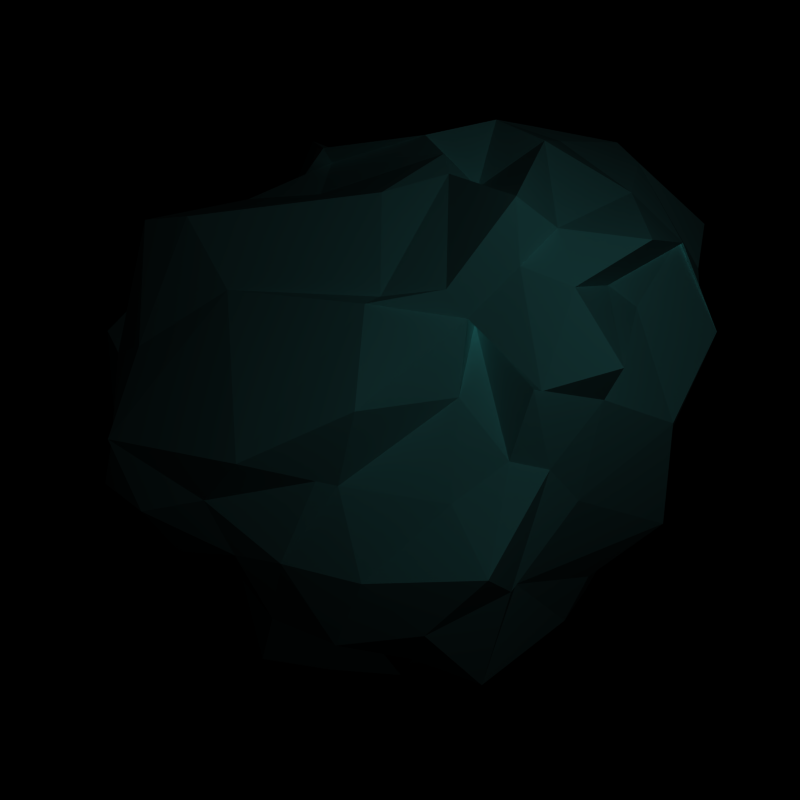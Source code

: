 # Source: ice.blend  (saved by Blender 2.49.2; exported with 4.5.12 LTS)
import bpy
from mathutils import Matrix  # noqa: F401  (used for matrix-valued properties, if any)

bpy.ops.wm.read_factory_settings(use_empty=True)
scene = bpy.context.scene
scene.name = 'Scene'

# ---- collections
col_collection_1 = bpy.data.collections.new('Collection 1'); scene.collection.children.link(col_collection_1)
col_collection_1.hide_render = True
col_collection_1.hide_viewport = True
col_collection_2 = bpy.data.collections.new('Collection 2'); scene.collection.children.link(col_collection_2)
col_collection_2.hide_render = True
col_collection_2.hide_viewport = True
col_collection_3 = bpy.data.collections.new('Collection 3'); scene.collection.children.link(col_collection_3)
col_collection_3.hide_render = True
col_collection_3.hide_viewport = True
col_collection_4 = bpy.data.collections.new('Collection 4'); scene.collection.children.link(col_collection_4)
col_collection_4.hide_render = True
col_collection_4.hide_viewport = True
col_collection_5 = bpy.data.collections.new('Collection 5'); scene.collection.children.link(col_collection_5)

# ---- materials (node trees are filled in below, after node groups)
mat_material_001 = bpy.data.materials.new('Material.001')
mat_material_001.alpha_threshold = 0.0
mat_material_001.diffuse_color = (0.8095, 1.0, 0.9945, 1.0)
mat_material_001.roughness = 0.5
mat_material_001.line_color = (0.0, 0.0, 0.0, 1.0)

# ---- node groups
ng_auto_smooth = bpy.data.node_groups.new('Auto Smooth', 'GeometryNodeTree')
_s = ng_auto_smooth.interface.new_socket(name='Geometry', in_out='OUTPUT', socket_type='NodeSocketGeometry')
_s = ng_auto_smooth.interface.new_socket(name='Geometry', in_out='INPUT', socket_type='NodeSocketGeometry')
_s = ng_auto_smooth.interface.new_socket(name='Angle', in_out='INPUT', socket_type='NodeSocketFloat')
_s.subtype = 'ANGLE'
_s.min_value = 0.0
_s.max_value = 3.142
ng_auto_smooth.is_modifier = True
_N = ng_auto_smooth.nodes; _L = ng_auto_smooth.links
n0 = _N.new('NodeGroupOutput'); n0.name = 'Group Output'; n0.location = (480, -100)
n1 = _N.new('NodeGroupInput'); n1.name = 'Group Input'; n1.location = (-420, -300)
n2 = _N.new('NodeGroupInput'); n2.name = 'Group Input.001'; n2.location = (-60, -100)
n3 = _N.new('GeometryNodeSetShadeSmooth'); n3.name = 'Set Shade Smooth'; n3.location = (120, -100)
n3.domain = 'EDGE'
n4 = _N.new('GeometryNodeSetShadeSmooth'); n4.name = 'Set Shade Smooth.001'; n4.location = (300, -100)
n5 = _N.new('GeometryNodeInputMeshEdgeAngle'); n5.name = 'Edge Angle'; n5.location = (-420, -220)
n6 = _N.new('GeometryNodeInputEdgeSmooth'); n6.name = 'Is Edge Smooth'; n6.location = (-60, -160)
n7 = _N.new('GeometryNodeInputShadeSmooth'); n7.name = 'Is Face Smooth'; n7.location = (-240, -340)
n8 = _N.new('FunctionNodeBooleanMath'); n8.name = 'Boolean Math'; n8.location = (-60, -220)
n9 = _N.new('FunctionNodeCompare'); n9.name = 'Compare'; n9.location = (-240, -180)
n9.operation = 'LESS_EQUAL'
_L.new(n5.outputs[0], n9.inputs[0])
_L.new(n4.outputs[0], n0.inputs[0])
_L.new(n1.outputs[1], n9.inputs[1])
_L.new(n9.outputs[0], n8.inputs[0])
_L.new(n7.outputs[0], n8.inputs[1])
_L.new(n2.outputs[0], n3.inputs[0])
_L.new(n6.outputs[0], n3.inputs[1])
_L.new(n3.outputs[0], n4.inputs[0])
_L.new(n8.outputs[0], n3.inputs[2])
n0.is_active_output = True

# ---- material node trees

# ---- world
world_world = bpy.data.worlds.new('World'); scene.world = world_world
world_world.color = (0.0, 0.0, 0.0)
world_world.use_sun_shadow = False
world_world.sun_shadow_jitter_overblur = 0.0
world_world.cycles.sampling_method = 'MANUAL'
world_world.cycles.sample_map_resolution = 256

# ---- cameras
cam_camera = bpy.data.cameras.new('Camera')
cam_camera.passepartout_alpha = 0.2
cam_camera.clip_end = 100.0
cam_camera.lens = 35.0
cam_camera.ortho_scale = 7.314
cam_camera.show_passepartout = False
cam_camera.show_safe_areas = True
cam_camera.dof.focus_distance = 0.0
cam_camera.dof.aperture_fstop = 128.0
cam_camera_002 = bpy.data.cameras.new('Camera.002')
cam_camera_002.passepartout_alpha = 0.2
cam_camera_002.clip_end = 100.0
cam_camera_002.lens = 35.0
cam_camera_002.ortho_scale = 7.314
cam_camera_002.show_passepartout = False
cam_camera_002.show_safe_areas = True
cam_camera_002.dof.focus_distance = 0.0
cam_camera_002.dof.aperture_fstop = 128.0
cam_camera_001 = bpy.data.cameras.new('Camera.001')
cam_camera_001.passepartout_alpha = 0.2
cam_camera_001.clip_end = 100.0
cam_camera_001.lens = 35.0
cam_camera_001.ortho_scale = 7.314
cam_camera_001.show_passepartout = False
cam_camera_001.show_safe_areas = True
cam_camera_001.dof.focus_distance = 0.0
cam_camera_001.dof.aperture_fstop = 128.0
cam_camera_003 = bpy.data.cameras.new('Camera.003')
cam_camera_003.passepartout_alpha = 0.2
cam_camera_003.clip_end = 100.0
cam_camera_003.lens = 35.0
cam_camera_003.ortho_scale = 7.314
cam_camera_003.show_passepartout = False
cam_camera_003.show_safe_areas = True
cam_camera_003.dof.focus_distance = 0.0
cam_camera_003.dof.aperture_fstop = 128.0
cam_camera_004 = bpy.data.cameras.new('Camera.004')
cam_camera_004.passepartout_alpha = 0.2
cam_camera_004.clip_end = 100.0
cam_camera_004.lens = 35.0
cam_camera_004.ortho_scale = 7.314
cam_camera_004.show_passepartout = False
cam_camera_004.show_safe_areas = True
cam_camera_004.dof.focus_distance = 0.0
cam_camera_004.dof.aperture_fstop = 128.0

# ---- lights
light_spot = bpy.data.lights.new('Spot', 'POINT')
light_spot.color = (0.46, 1.0, 1.0)
light_spot.transmission_factor = 0.0
light_spot.cutoff_distance = 30.0
light_spot.use_shadow = False
light_spot.energy = 158.7
light_spot.shadow_buffer_clip_start = 1.001
light_spot.shadow_soft_size = 1.0
light_spot.shadow_maximum_resolution = 0.006
light_spot.use_absolute_resolution = True
light_spot.cycles.use_multiple_importance_sampling = False
light_spot_002 = bpy.data.lights.new('Spot.002', 'POINT')
light_spot_002.color = (0.46, 1.0, 1.0)
light_spot_002.transmission_factor = 0.0
light_spot_002.cutoff_distance = 30.0
light_spot_002.use_shadow = False
light_spot_002.energy = 210.4
light_spot_002.shadow_buffer_clip_start = 1.001
light_spot_002.shadow_soft_size = 1.0
light_spot_002.shadow_maximum_resolution = 0.006
light_spot_002.use_absolute_resolution = True
light_spot_002.cycles.use_multiple_importance_sampling = False
light_spot_001 = bpy.data.lights.new('Spot.001', 'POINT')
light_spot_001.color = (0.46, 1.0, 1.0)
light_spot_001.transmission_factor = 0.0
light_spot_001.cutoff_distance = 30.0
light_spot_001.use_shadow = False
light_spot_001.energy = 189.4
light_spot_001.shadow_buffer_clip_start = 1.001
light_spot_001.shadow_soft_size = 1.0
light_spot_001.shadow_maximum_resolution = 0.006
light_spot_001.use_absolute_resolution = True
light_spot_001.cycles.use_multiple_importance_sampling = False
light_spot_003 = bpy.data.lights.new('Spot.003', 'POINT')
light_spot_003.color = (0.46, 1.0, 1.0)
light_spot_003.transmission_factor = 0.0
light_spot_003.cutoff_distance = 30.0
light_spot_003.use_shadow = False
light_spot_003.energy = 100.0
light_spot_003.shadow_buffer_clip_start = 1.001
light_spot_003.shadow_soft_size = 1.0
light_spot_003.shadow_maximum_resolution = 0.006
light_spot_003.use_absolute_resolution = True
light_spot_003.cycles.use_multiple_importance_sampling = False
light_spot_004 = bpy.data.lights.new('Spot.004', 'POINT')
light_spot_004.color = (0.46, 1.0, 1.0)
light_spot_004.transmission_factor = 0.0
light_spot_004.cutoff_distance = 30.0
light_spot_004.use_shadow = False
light_spot_004.energy = 100.0
light_spot_004.shadow_buffer_clip_start = 1.001
light_spot_004.shadow_soft_size = 1.0
light_spot_004.shadow_maximum_resolution = 0.006
light_spot_004.use_absolute_resolution = True
light_spot_004.cycles.use_multiple_importance_sampling = False

# ---- meshes
me_sphere_002 = bpy.data.meshes.new('Sphere.002')
me_sphere_002.from_pydata([(0.1061, 0.2731, -1.148), (0.7831, -0.3726, -0.5304), (-0.3097, -0.7173, -0.6092), (-0.1703, 1.124, -0.5956), (0.7929, 0.6854, -0.4465), (0.3337, -0.7104, 0.3691), (-0.7234, -0.5252, 0.4469), (0.3915, 1.237, 0.3556), (1.085, 0.217, 0.256), (-0.004972, 0.02143, 0.9975), (0.2938, -0.5679, -0.7107), (0.5581, 0.683, -1.0), (0.8963, 0.1175, -0.5896), (-0.4196, 0.2731, -0.999), (-0.06664, 0.6642, -0.9911), (-0.5821, 0.773, -0.6741), (0.4483, 1.079, -0.5237), (1.037, 0.5312, -0.1207), (0.9962, -0.1646, -0.0709), (0.5408, -0.7364, -0.1845), (0.2193, -0.7833, -0.002856), (-0.5532, -0.7199, -0.04841), (-0.5063, 1.019, -0.1139), (0.04743, 1.131, -0.06867), (0.6371, 1.028, -0.03948), (0.8784, -0.2085, 0.5279), (-0.1744, -0.6511, 0.4656), (-0.1752, 0.9802, 0.4181), (0.8464, 0.7962, 0.4921), (0.842, 0.09859, 0.6052), (0.07981, -0.2968, 0.8518), (-0.4995, -0.322, 0.9054), (-0.3369, 0.3129, 0.7885), (0.4157, 0.8397, 0.5824), (0.3323, 0.08031, -1.089), (0.08092, 0.03521, -0.9975), (-0.08524, -0.3901, -0.7148), (0.0781, -0.6437, -0.6247), (0.6079, -0.426, -0.5116), (0.6835, 0.656, -0.7953), (0.3148, 0.4918, -0.9453), (0.953, 0.6027, -0.6387), (0.9732, -0.07439, -0.712), (-0.1557, 0.3718, -0.8515), (-0.415, -0.4799, -0.6265), (-0.1772, 0.9139, -0.792), (0.02169, 0.5329, -1.11), (-0.3952, 0.9751, -0.6541), (0.07294, 1.121, -0.5612), (0.5991, 0.9159, -0.6265), (0.9221, 0.5667, -0.3046), (1.077, 0.4261, 0.07833), (1.063, 0.05062, 0.1027), (0.8229, -0.5998, -0.3768), (0.3761, -0.5447, 0.1954), (0.7093, -0.5509, -0.2909), (0.1008, -0.7753, 0.2107), (-0.09374, -0.8335, -0.3022), (-0.6688, -0.6607, 0.2145), (-0.3993, -0.7342, -0.3022), (-0.3863, 0.9251, -0.2769), (-0.05731, 1.184, -0.3532), (0.2166, 1.213, 0.1129), (0.768, 0.9159, -0.3532), (0.4713, 1.084, 0.1577), (0.4203, -0.2381, 0.4341), (0.9521, -0.0621, 0.4197), (-0.03466, -0.6813, 0.4846), (-0.5002, -0.6371, 0.3826), (-0.8132, -0.2602, 0.4986), (-0.4301, 0.7205, 0.4413), (0.06653, 1.174, 0.3791), (0.5882, 1.054, 0.3491), (1.019, 0.4827, 0.3086), (1.139, 0.3394, 0.4239), (0.5039, 0.1039, 0.7741), (0.1581, -0.3607, 0.629), (0.00834, -0.1948, 0.9966), (-0.6036, -0.435, 0.6793), (-0.2344, -0.07603, 1.014), (-0.4436, 0.5178, 0.7354), (-0.2235, 0.2347, 0.8047), (0.3356, 1.101, 0.4907), (0.316, 0.5206, 0.7304), (0.2442, -0.4041, -0.8503), (0.5533, 0.2731, -1.043), (0.7559, 0.3114, -0.7984), (-0.5321, 0.5359, -0.872), (-0.2557, 0.5359, -1.043), (-0.3984, 0.8688, -0.8599), (0.07523, 0.9751, -0.9242), (0.2443, 0.6984, -1.043), (0.3942, 0.8371, -0.8226), (0.9841, -0.06747, -0.328), (0.9988, 0.2953, -0.3486), (1.175, 0.3789, -0.1765), (0.1781, -0.8719, -0.4066), (0.463, -0.5864, -0.4591), (0.284, -0.7738, -0.03151), (-0.5894, -0.4786, -0.3903), (-0.9448, -0.5705, -0.1581), (-0.5769, 0.8902, -0.3724), (0.5245, 0.9719, -0.369), (0.139, 1.129, -0.4272), (0.3935, 1.172, -0.1189), (0.9062, -0.1552, 0.1715), (0.7929, -0.3972, -0.04126), (0.7452, -0.4127, 0.173), (-0.1539, -0.8825, 0.2684), (-0.382, -0.953, -0.1091), (-0.3025, -0.8204, 0.2653), (-0.4118, 0.945, 0.226), (-0.2495, 1.104, -0.08318), (-0.2349, 1.043, 0.2214), (0.7652, 0.9871, 0.129), (0.9094, 0.7549, -0.2134), (0.7597, 0.8053, 0.04537), (0.4425, -0.1133, 0.6134), (0.8699, -0.05314, 0.506), (0.5482, -0.09551, 0.7197), (-0.3067, -0.4869, 0.7784), (-0.09506, -0.5552, 0.7162), (-0.2204, -0.2227, 0.8868), (-0.6725, 0.1472, 0.7289), (-0.6968, -0.167, 0.7428), (-0.493, 0.08347, 0.798), (0.2583, 1.092, 0.5497), (-0.3037, 0.8473, 0.6121), (0.1289, 0.5779, 0.6681), (0.926, 0.4277, 0.4796), (0.6382, 0.8439, 0.5042), (0.6987, 0.3913, 0.7935), (-0.6968, -0.167, 0.7428), (-0.6725, 0.1472, 0.7289), (-0.4118, 0.945, 0.226), (-0.8956, 0.2953, 0.2042), (-0.9149, 0.219, -0.119), (-0.9103, -0.06747, 0.2248), (-0.7292, 0.7931, -0.1116), (-0.7592, 0.7868, -0.5094), (-0.5769, 0.8902, -0.3724), (-0.9448, -0.5705, -0.1581), (-0.5894, -0.4786, -0.3903), (-0.7767, -0.2063, -0.3954), (0.463, -0.5864, -0.4591), (-0.5321, 0.5359, -0.872), (-0.5277, 0.01116, -0.7113), (-0.2557, 0.01019, -1.043), (-0.2495, -0.2759, -0.8292), (0.7559, 0.3114, -0.7984), (0.5533, 0.2731, -1.043), (0.7831, 0.1222, -0.9413), (0.2442, -0.4041, -0.8503), (0.2443, -0.1523, -1.043), (0.4326, -0.2519, -1.006), (-0.4436, 0.5178, 0.7354), (-0.4301, 0.7205, 0.4413), (-0.7994, 0.3116, 0.4822), (-0.8132, -0.2602, 0.4986), (-0.63, 0.8266, 0.1603), (-0.3863, 0.9251, -0.2769), (-0.9295, 0.5886, 0.1139), (-0.7902, 0.4925, -0.2694), (-0.855, -0.3942, 0.2109), (-0.9671, -0.001635, -0.5414), (-0.6688, -0.6607, 0.2145), (-0.7976, 0.4635, -0.8034), (-0.415, -0.4799, -0.6265), (-0.7165, 0.01316, -0.6541), (-0.1557, 0.3718, -0.8515), (-0.632, 0.2731, -0.823), (0.9732, -0.07439, -0.712), (0.6079, -0.426, -0.5116), (-0.08524, -0.3901, -0.7148), (0.08092, 0.03521, -0.9975), (0.6835, -0.2117, -0.7953), (0.3323, 0.08031, -1.089), (-0.8378, 0.0331, 0.5078), (-0.5063, 1.019, -0.1139), (-0.8647, 0.5312, -0.1207), (-0.9018, -0.1823, -0.06884), (-0.5821, 0.773, -0.6741), (-0.5821, -0.2269, -0.6741), (-0.4196, 0.2731, -0.999), (0.8963, 0.1175, -0.5896), (0.2938, -0.5679, -0.7107), (-0.05632, -0.2269, -0.999), (0.5977, -0.12, -0.9444), (-0.7411, 0.4932, 0.3402), (-0.7234, -0.5252, 0.4469), (-0.7883, 0.2731, -0.5956), (0.7831, -0.3726, -0.5304)], [], [(36, 37, 2), (37, 36, 84), (84, 10, 37), (0, 34, 35), (86, 85, 11), (39, 4, 41), (41, 86, 39), (11, 39, 86), (86, 41, 12), (40, 11, 85), (85, 34, 40), (0, 40, 34), (36, 2, 44), (0, 35, 43), (87, 88, 13), (88, 87, 89), (15, 89, 87), (89, 14, 88), (45, 47, 3), (47, 45, 89), (14, 89, 45), (89, 15, 47), (46, 88, 14), (88, 46, 43), (0, 43, 46), (43, 13, 88), (90, 48, 16), (48, 90, 45), (14, 45, 90), (45, 3, 48), (90, 91, 14), (91, 90, 92), (16, 92, 90), (92, 11, 91), (39, 49, 4), (49, 39, 92), (11, 92, 39), (92, 16, 49), (40, 91, 11), (91, 40, 46), (0, 46, 40), (46, 14, 91), (93, 18, 53), (53, 42, 93), (12, 93, 42), (42, 53, 1), (93, 12, 94), (94, 95, 93), (18, 93, 95), (95, 94, 17), (51, 8, 52), (52, 95, 51), (17, 51, 95), (95, 52, 18), (50, 17, 94), (94, 41, 50), (4, 50, 41), (41, 94, 12), (96, 20, 57), (57, 37, 96), (10, 96, 37), (37, 57, 2), (96, 10, 97), (97, 98, 96), (20, 96, 98), (98, 97, 19), (54, 5, 56), (56, 98, 54), (19, 54, 98), (98, 56, 20), (55, 19, 97), (97, 38, 55), (1, 55, 38), (100, 99, 21), (21, 58, 100), (59, 21, 99), (99, 44, 59), (2, 59, 44), (60, 47, 101), (15, 101, 47), (47, 60, 3), (102, 24, 63), (63, 49, 102), (16, 102, 49), (49, 63, 4), (102, 16, 103), (103, 104, 102), (24, 102, 104), (104, 103, 23), (62, 7, 64), (64, 104, 62), (23, 62, 104), (104, 64, 24), (61, 23, 103), (103, 48, 61), (3, 61, 48), (48, 103, 16), (105, 66, 25), (66, 105, 52), (18, 52, 105), (52, 8, 66), (105, 106, 18), (106, 105, 107), (25, 107, 105), (107, 19, 106), (54, 65, 5), (65, 54, 107), (19, 107, 54), (107, 25, 65), (55, 106, 19), (106, 55, 53), (1, 53, 55), (53, 18, 106), (108, 67, 26), (67, 108, 56), (20, 56, 108), (56, 5, 67), (108, 109, 20), (109, 108, 110), (26, 110, 108), (110, 21, 109), (58, 68, 6), (68, 58, 110), (21, 110, 58), (110, 26, 68), (59, 109, 21), (109, 59, 57), (2, 57, 59), (57, 20, 109), (111, 70, 27), (111, 112, 22), (112, 111, 113), (27, 113, 111), (113, 23, 112), (62, 71, 7), (71, 62, 113), (23, 113, 62), (113, 27, 71), (61, 112, 23), (112, 61, 60), (3, 60, 61), (60, 22, 112), (114, 72, 28), (72, 114, 64), (24, 64, 114), (64, 7, 72), (114, 115, 24), (115, 114, 116), (28, 116, 114), (116, 17, 115), (51, 73, 8), (73, 51, 116), (17, 116, 51), (116, 28, 73), (50, 115, 17), (115, 50, 63), (4, 63, 50), (63, 24, 115), (117, 30, 76), (76, 65, 117), (25, 117, 65), (65, 76, 5), (117, 25, 118), (118, 119, 117), (30, 117, 119), (119, 118, 29), (75, 9, 77), (77, 119, 75), (29, 75, 119), (119, 77, 30), (74, 29, 118), (118, 66, 74), (8, 74, 66), (66, 118, 25), (120, 31, 78), (78, 68, 120), (26, 120, 68), (68, 78, 6), (120, 26, 121), (121, 122, 120), (31, 120, 122), (122, 121, 30), (77, 9, 79), (79, 122, 77), (30, 77, 122), (122, 79, 31), (76, 30, 121), (121, 67, 76), (5, 76, 67), (67, 121, 26), (123, 32, 80), (124, 125, 123), (32, 123, 125), (125, 124, 31), (79, 9, 81), (81, 125, 79), (31, 79, 125), (125, 81, 32), (78, 31, 124), (124, 69, 78), (6, 78, 69), (126, 33, 82), (82, 71, 126), (27, 126, 71), (71, 82, 7), (126, 27, 127), (127, 128, 126), (33, 126, 128), (128, 127, 32), (81, 9, 83), (83, 128, 81), (32, 81, 128), (128, 83, 33), (80, 32, 127), (127, 70, 80), (70, 127, 27), (129, 29, 74), (74, 73, 129), (28, 129, 73), (73, 74, 8), (129, 28, 130), (130, 131, 129), (29, 129, 131), (131, 130, 33), (83, 9, 75), (75, 131, 83), (33, 83, 131), (131, 75, 29), (82, 33, 130), (130, 72, 82), (7, 82, 72), (72, 130, 28), (80, 70, 156, 155), (69, 124, 132, 158), (124, 123, 133, 132), (123, 80, 155, 133), (70, 111, 134, 156), (60, 101, 140, 160), (44, 99, 142, 167), (100, 58, 165, 141), (99, 100, 141, 142), (38, 97, 144, 172), (43, 35, 174, 169), (36, 44, 167, 173), (34, 85, 150, 176), (85, 86, 149, 150), (35, 34, 176, 174), (84, 36, 173, 152), (111, 22, 178, 134), (101, 15, 181, 140), (97, 10, 185, 144), (15, 87, 145, 181), (87, 13, 183, 145), (86, 12, 184, 149), (10, 84, 152, 185), (6, 69, 158, 189), (22, 60, 160, 178), (58, 6, 189, 165), (13, 43, 169, 183), (42, 1, 191, 171), (12, 42, 171, 184), (1, 38, 172, 191), (154, 172, 185), (172, 154, 175), (187, 175, 154), (175, 191, 172), (154, 153, 187), (153, 154, 152), (185, 152, 154), (152, 186, 153), (186, 152, 173), (174, 153, 186), (153, 174, 176), (176, 187, 153), (151, 184, 171), (171, 175, 151), (187, 151, 175), (175, 171, 191), (151, 187, 150), (150, 149, 151), (184, 151, 149), (176, 150, 187), (148, 167, 182), (167, 148, 173), (186, 173, 148), (148, 147, 186), (147, 148, 146), (182, 146, 148), (146, 183, 147), (170, 168, 190), (168, 170, 146), (183, 146, 170), (146, 182, 168), (169, 147, 183), (147, 169, 174), (174, 186, 147), (145, 166, 181), (166, 145, 170), (183, 170, 145), (170, 190, 166), (172, 144, 185), (143, 180, 164), (164, 168, 143), (182, 143, 168), (168, 164, 190), (143, 182, 142), (142, 141, 143), (180, 143, 141), (165, 189, 163), (163, 141, 165), (141, 163, 180), (167, 142, 182), (140, 178, 160), (140, 181, 139), (139, 138, 140), (178, 140, 138), (138, 139, 179), (161, 188, 159), (159, 138, 161), (179, 161, 138), (138, 159, 178), (162, 179, 139), (139, 166, 162), (190, 162, 166), (166, 139, 181), (137, 158, 177), (158, 137, 163), (180, 163, 137), (163, 189, 158), (137, 136, 180), (136, 137, 135), (177, 135, 137), (135, 179, 136), (161, 157, 188), (157, 161, 135), (179, 135, 161), (135, 177, 157), (162, 136, 179), (136, 162, 164), (190, 164, 162), (164, 180, 136), (156, 134, 159), (178, 159, 134), (159, 188, 156), (155, 157, 133), (177, 133, 157), (157, 155, 188), (133, 177, 132), (158, 132, 177), (188, 155, 156)])
me_sphere_002.materials.append(mat_material_001)
me_sphere_002.use_remesh_preserve_volume = False
me_sphere_002.use_remesh_preserve_attributes = False
me_sphere_002.use_mirror_vertex_groups = False
me_sphere_002.update()
me_sphere_001 = bpy.data.meshes.new('Sphere.001')
me_sphere_001.from_pydata([(0.1061, 0.2731, -1.148), (0.7831, -0.3726, -0.5304), (-0.3097, -0.7173, -0.6092), (-0.1703, 1.124, -0.5956), (0.7929, 0.6856, -0.4461), (0.3337, -0.7104, 0.3691), (-0.7808, -0.5302, 0.4586), (0.3713, 1.24, 0.361), (1.121, 0.2971, 0.3115), (-0.04641, -0.03349, 0.8472), (0.2938, -0.5679, -0.7107), (0.5581, 0.683, -1.0), (0.8963, 0.1176, -0.5895), (-0.4196, 0.2731, -0.999), (-0.06664, 0.6642, -0.9911), (-0.5821, 0.773, -0.6741), (0.3987, 1.077, -0.5179), (1.045, 0.5609, -0.06193), (0.9978, -0.161, -0.06842), (0.5408, -0.7364, -0.1845), (0.2193, -0.7833, -0.002856), (-0.5532, -0.7199, -0.04841), (-0.5063, 1.019, -0.1139), (-0.04038, 1.127, -0.05841), (0.531, 1.063, 0.003876), (0.7886, -0.2493, 0.3845), (-0.177, -0.6521, 0.4635), (-0.1752, 0.9802, 0.4181), (0.8813, 0.8737, 0.5467), (0.8346, 0.1071, 0.545), (0.06914, -0.3498, 0.6809), (-0.6034, -0.3713, 0.7925), (-0.3352, 0.3107, 0.7802), (0.421, 0.8515, 0.5907), (0.3323, 0.08031, -1.089), (0.08092, 0.03521, -0.9975), (-0.08524, -0.3901, -0.7148), (0.0781, -0.6437, -0.6247), (0.6079, -0.426, -0.5116), (0.6835, 0.656, -0.7953), (0.3148, 0.4918, -0.9453), (0.953, 0.6029, -0.6383), (0.9732, -0.07439, -0.712), (-0.1557, 0.3718, -0.8515), (-0.415, -0.4799, -0.6265), (-0.1772, 0.9139, -0.792), (0.02169, 0.5329, -1.11), (-0.3952, 0.9751, -0.6541), (0.06995, 1.121, -0.5608), (0.5991, 0.9159, -0.6265), (0.925, 0.5799, -0.275), (1.099, 0.4851, 0.1455), (1.089, 0.1088, 0.1456), (0.8229, -0.5998, -0.3768), (0.3761, -0.5447, 0.1954), (0.7093, -0.5509, -0.2909), (0.1008, -0.7753, 0.2107), (-0.09374, -0.8335, -0.3022), (-0.6762, -0.6613, 0.216), (-0.3993, -0.7342, -0.3022), (-0.3863, 0.9251, -0.2769), (-0.06946, 1.184, -0.3518), (0.09259, 1.208, 0.1274), (0.7591, 0.9212, -0.3478), (0.3589, 1.096, 0.184), (0.4099, -0.253, 0.3871), (0.9528, -0.077, 0.3402), (-0.01214, -0.6822, 0.4704), (-0.5356, -0.6399, 0.3909), (-0.8549, -0.265, 0.5033), (-0.4301, 0.7205, 0.4413), (0.06653, 1.174, 0.3791), (0.5979, 1.094, 0.3789), (1.045, 0.5391, 0.3487), (1.174, 0.4169, 0.4784), (0.3963, -0.0376, 0.5036), (0.1909, -0.3838, 0.5123), (-0.09114, -0.2967, 0.7068), (-0.7103, -0.4647, 0.6329), (-0.3074, -0.1412, 0.8517), (-0.4436, 0.5178, 0.7354), (-0.2157, 0.2249, 0.7675), (0.3358, 1.102, 0.4911), (0.3889, 0.4924, 0.6831), (0.2442, -0.4041, -0.8503), (0.5533, 0.2731, -1.043), (0.7559, 0.3114, -0.7984), (-0.5321, 0.5359, -0.872), (-0.2557, 0.5359, -1.043), (-0.3984, 0.8688, -0.8599), (0.07523, 0.9751, -0.9242), (0.2443, 0.6984, -1.043), (0.3942, 0.8371, -0.8226), (0.9844, -0.06618, -0.3251), (1.003, 0.3148, -0.3046), (1.186, 0.4215, -0.09273), (0.1781, -0.8719, -0.4066), (0.463, -0.5864, -0.4591), (0.284, -0.7738, -0.03151), (-0.5894, -0.4786, -0.3903), (-0.8099, -0.5467, -0.1112), (-0.5769, 0.8902, -0.3724), (0.4329, 0.9677, -0.3583), (0.08043, 1.126, -0.4204), (0.1436, 1.16, -0.08974), (0.9164, -0.1388, 0.1641), (0.7929, -0.3972, -0.04126), (0.7458, -0.4124, 0.1698), (-0.1539, -0.8825, 0.2684), (-0.382, -0.953, -0.1091), (-0.3025, -0.8204, 0.2653), (-0.4118, 0.945, 0.226), (-0.2495, 1.104, -0.08318), (-0.2349, 1.043, 0.2214), (0.7798, 1.064, 0.1859), (0.9152, 0.7699, -0.1967), (0.7814, 0.8616, 0.08559), (0.4094, -0.1626, 0.4732), (0.8684, -0.05171, 0.4077), (0.4524, -0.1699, 0.4077), (-0.3124, -0.5342, 0.624), (0.01748, -0.5825, 0.5703), (-0.1681, -0.3117, 0.5654), (-0.6725, 0.1462, 0.7256), (-0.7586, -0.1907, 0.6944), (-0.5013, 0.07447, 0.772), (0.2583, 1.092, 0.5497), (-0.3037, 0.8473, 0.6121), (0.1289, 0.5779, 0.6681), (0.9609, 0.5052, 0.534), (0.6626, 0.898, 0.5423), (0.7442, 0.496, 0.7948), (-0.7586, -0.1907, 0.6944), (-0.6725, 0.1462, 0.7256), (-0.4118, 0.945, 0.226), (-0.8956, 0.2953, 0.2042), (-0.9149, 0.219, -0.119), (-0.9103, -0.06747, 0.2248), (-0.7292, 0.7931, -0.1116), (-0.7592, 0.7868, -0.5094), (-0.5769, 0.8902, -0.3724), (-0.8489, -0.5403, -0.07753), (-0.5894, -0.4786, -0.3903), (-0.7767, -0.2063, -0.3954), (0.463, -0.5864, -0.4591), (-0.5321, 0.5359, -0.872), (-0.5277, 0.01116, -0.7113), (-0.2557, 0.01019, -1.043), (-0.2495, -0.2759, -0.8292), (0.7559, 0.3114, -0.7984), (0.5533, 0.2731, -1.043), (0.7831, 0.1222, -0.9413), (0.2442, -0.4041, -0.8503), (0.2443, -0.1523, -1.043), (0.4326, -0.2519, -1.006), (-0.4436, 0.5178, 0.7354), (-0.4301, 0.7205, 0.4413), (-0.7994, 0.3116, 0.4822), (-0.8549, -0.265, 0.5033), (-0.63, 0.8266, 0.1603), (-0.3863, 0.9251, -0.2769), (-0.9295, 0.5886, 0.1139), (-0.7902, 0.4925, -0.2694), (-0.8617, -0.3948, 0.2123), (-0.9671, -0.001635, -0.5414), (-0.6762, -0.6613, 0.216), (-0.7976, 0.4635, -0.8034), (-0.415, -0.4799, -0.6265), (-0.7165, 0.01316, -0.6541), (-0.1557, 0.3718, -0.8515), (-0.632, 0.2731, -0.823), (0.9732, -0.07439, -0.712), (0.6079, -0.426, -0.5116), (-0.08524, -0.3901, -0.7148), (0.08092, 0.03521, -0.9975), (0.6835, -0.2117, -0.7953), (0.3323, 0.08031, -1.089), (-0.8389, 0.03301, 0.508), (-0.5063, 1.019, -0.1139), (-0.8647, 0.5312, -0.1207), (-0.9018, -0.1823, -0.06884), (-0.5821, 0.773, -0.6741), (-0.5821, -0.2269, -0.6741), (-0.4196, 0.2731, -0.999), (0.8963, 0.1176, -0.5895), (0.2938, -0.5679, -0.7107), (-0.05632, -0.2269, -0.999), (0.5977, -0.12, -0.9444), (-0.7411, 0.4932, 0.3402), (-0.7808, -0.5302, 0.4586), (-0.7883, 0.2731, -0.5956), (0.7831, -0.3726, -0.5304)], [], [(36, 37, 2), (37, 36, 84), (84, 10, 37), (0, 34, 35), (86, 85, 11), (39, 4, 41), (41, 86, 39), (11, 39, 86), (86, 41, 12), (40, 11, 85), (85, 34, 40), (0, 40, 34), (36, 2, 44), (0, 35, 43), (87, 88, 13), (88, 87, 89), (15, 89, 87), (89, 14, 88), (45, 47, 3), (47, 45, 89), (14, 89, 45), (89, 15, 47), (46, 88, 14), (88, 46, 43), (0, 43, 46), (43, 13, 88), (90, 48, 16), (48, 90, 45), (14, 45, 90), (45, 3, 48), (90, 91, 14), (91, 90, 92), (16, 92, 90), (92, 11, 91), (39, 49, 4), (49, 39, 92), (11, 92, 39), (92, 16, 49), (40, 91, 11), (91, 40, 46), (0, 46, 40), (46, 14, 91), (93, 18, 53), (53, 42, 93), (12, 93, 42), (42, 53, 1), (93, 12, 94), (94, 95, 93), (18, 93, 95), (95, 94, 17), (51, 8, 52), (52, 95, 51), (17, 51, 95), (95, 52, 18), (50, 17, 94), (94, 41, 50), (4, 50, 41), (41, 94, 12), (96, 20, 57), (57, 37, 96), (10, 96, 37), (37, 57, 2), (96, 10, 97), (97, 98, 96), (20, 96, 98), (98, 97, 19), (54, 5, 56), (56, 98, 54), (19, 54, 98), (98, 56, 20), (55, 19, 97), (97, 38, 55), (1, 55, 38), (100, 99, 21), (21, 58, 100), (59, 21, 99), (99, 44, 59), (2, 59, 44), (60, 47, 101), (15, 101, 47), (47, 60, 3), (102, 24, 63), (63, 49, 102), (16, 102, 49), (49, 63, 4), (102, 16, 103), (103, 104, 102), (24, 102, 104), (104, 103, 23), (62, 7, 64), (64, 104, 62), (23, 62, 104), (104, 64, 24), (61, 23, 103), (103, 48, 61), (3, 61, 48), (48, 103, 16), (105, 66, 25), (66, 105, 52), (18, 52, 105), (52, 8, 66), (105, 106, 18), (106, 105, 107), (25, 107, 105), (107, 19, 106), (54, 65, 5), (65, 54, 107), (19, 107, 54), (107, 25, 65), (55, 106, 19), (106, 55, 53), (1, 53, 55), (53, 18, 106), (108, 67, 26), (67, 108, 56), (20, 56, 108), (56, 5, 67), (108, 109, 20), (109, 108, 110), (26, 110, 108), (110, 21, 109), (58, 68, 6), (68, 58, 110), (21, 110, 58), (110, 26, 68), (59, 109, 21), (109, 59, 57), (2, 57, 59), (57, 20, 109), (111, 70, 27), (111, 112, 22), (112, 111, 113), (27, 113, 111), (113, 23, 112), (62, 71, 7), (71, 62, 113), (23, 113, 62), (113, 27, 71), (61, 112, 23), (112, 61, 60), (3, 60, 61), (60, 22, 112), (114, 72, 28), (72, 114, 64), (24, 64, 114), (64, 7, 72), (114, 115, 24), (115, 114, 116), (28, 116, 114), (116, 17, 115), (51, 73, 8), (73, 51, 116), (17, 116, 51), (116, 28, 73), (50, 115, 17), (115, 50, 63), (4, 63, 50), (63, 24, 115), (117, 30, 76), (76, 65, 117), (25, 117, 65), (65, 76, 5), (117, 25, 118), (118, 119, 117), (30, 117, 119), (119, 118, 29), (75, 9, 77), (77, 119, 75), (29, 75, 119), (119, 77, 30), (74, 29, 118), (118, 66, 74), (8, 74, 66), (66, 118, 25), (120, 31, 78), (78, 68, 120), (26, 120, 68), (68, 78, 6), (120, 26, 121), (121, 122, 120), (31, 120, 122), (122, 121, 30), (77, 9, 79), (79, 122, 77), (30, 77, 122), (122, 79, 31), (76, 30, 121), (121, 67, 76), (5, 76, 67), (67, 121, 26), (123, 32, 80), (124, 125, 123), (32, 123, 125), (125, 124, 31), (79, 9, 81), (81, 125, 79), (31, 79, 125), (125, 81, 32), (78, 31, 124), (124, 69, 78), (6, 78, 69), (126, 33, 82), (82, 71, 126), (27, 126, 71), (71, 82, 7), (126, 27, 127), (127, 128, 126), (33, 126, 128), (128, 127, 32), (81, 9, 83), (83, 128, 81), (32, 81, 128), (128, 83, 33), (80, 32, 127), (127, 70, 80), (70, 127, 27), (129, 29, 74), (74, 73, 129), (28, 129, 73), (73, 74, 8), (129, 28, 130), (130, 131, 129), (29, 129, 131), (131, 130, 33), (83, 9, 75), (75, 131, 83), (33, 83, 131), (131, 75, 29), (82, 33, 130), (130, 72, 82), (7, 82, 72), (72, 130, 28), (80, 70, 156, 155), (69, 124, 132, 158), (124, 123, 133, 132), (123, 80, 155, 133), (70, 111, 134, 156), (60, 101, 140, 160), (44, 99, 142, 167), (100, 58, 165, 141), (99, 100, 141, 142), (38, 97, 144, 172), (43, 35, 174, 169), (36, 44, 167, 173), (34, 85, 150, 176), (85, 86, 149, 150), (35, 34, 176, 174), (84, 36, 173, 152), (111, 22, 178, 134), (101, 15, 181, 140), (97, 10, 185, 144), (15, 87, 145, 181), (87, 13, 183, 145), (86, 12, 184, 149), (10, 84, 152, 185), (6, 69, 158, 189), (22, 60, 160, 178), (58, 6, 189, 165), (13, 43, 169, 183), (42, 1, 191, 171), (12, 42, 171, 184), (1, 38, 172, 191), (154, 172, 185), (172, 154, 175), (187, 175, 154), (175, 191, 172), (154, 153, 187), (153, 154, 152), (185, 152, 154), (152, 186, 153), (186, 152, 173), (174, 153, 186), (153, 174, 176), (176, 187, 153), (151, 184, 171), (171, 175, 151), (187, 151, 175), (175, 171, 191), (151, 187, 150), (150, 149, 151), (184, 151, 149), (176, 150, 187), (148, 167, 182), (167, 148, 173), (186, 173, 148), (148, 147, 186), (147, 148, 146), (182, 146, 148), (146, 183, 147), (170, 168, 190), (168, 170, 146), (183, 146, 170), (146, 182, 168), (169, 147, 183), (147, 169, 174), (174, 186, 147), (145, 166, 181), (166, 145, 170), (183, 170, 145), (170, 190, 166), (172, 144, 185), (143, 180, 164), (164, 168, 143), (182, 143, 168), (168, 164, 190), (143, 182, 142), (142, 141, 143), (180, 143, 141), (165, 189, 163), (163, 141, 165), (141, 163, 180), (167, 142, 182), (140, 178, 160), (140, 181, 139), (139, 138, 140), (178, 140, 138), (138, 139, 179), (161, 188, 159), (159, 138, 161), (179, 161, 138), (138, 159, 178), (162, 179, 139), (139, 166, 162), (190, 162, 166), (166, 139, 181), (137, 158, 177), (158, 137, 163), (180, 163, 137), (163, 189, 158), (137, 136, 180), (136, 137, 135), (177, 135, 137), (135, 179, 136), (161, 157, 188), (157, 161, 135), (179, 135, 161), (135, 177, 157), (162, 136, 179), (136, 162, 164), (190, 164, 162), (164, 180, 136), (156, 134, 159), (178, 159, 134), (159, 188, 156), (155, 157, 133), (177, 133, 157), (157, 155, 188), (133, 177, 132), (158, 132, 177), (188, 155, 156)])
me_sphere_001.materials.append(mat_material_001)
me_sphere_001.use_remesh_preserve_volume = False
me_sphere_001.use_remesh_preserve_attributes = False
me_sphere_001.use_mirror_vertex_groups = False
me_sphere_001.update()
me_sphere = bpy.data.meshes.new('Sphere')
me_sphere.from_pydata([(0.1061, 0.2731, -1.148), (0.7812, -0.3979, -0.5585), (-0.3097, -0.7173, -0.6092), (-0.1703, 1.124, -0.5956), (0.7929, 0.6854, -0.4465), (0.3337, -0.7104, 0.3691), (-0.7234, -0.5252, 0.4469), (0.3831, 1.128, 0.2336), (1.085, 0.217, 0.256), (-0.004972, 0.02143, 0.9975), (0.2938, -0.5679, -0.7107), (0.5581, 0.683, -1.0), (0.8927, 0.07059, -0.6419), (-0.4196, 0.2731, -0.999), (-0.06664, 0.6642, -0.9911), (-0.5821, 0.773, -0.6741), (0.4483, 1.079, -0.5237), (1.037, 0.5312, -0.1207), (0.9914, -0.2269, -0.1403), (0.5408, -0.7364, -0.1845), (0.2193, -0.7833, -0.002856), (-0.5532, -0.7199, -0.04841), (-0.5063, 1.019, -0.1139), (0.04603, 1.113, -0.08881), (0.6347, 0.9964, -0.07434), (0.8784, -0.2085, 0.5279), (-0.1744, -0.6511, 0.4656), (-0.1802, 0.9159, 0.3466), (0.8379, 0.6867, 0.3702), (0.8393, 0.06326, 0.5658), (0.07981, -0.2968, 0.8518), (-0.4995, -0.322, 0.9054), (-0.3371, 0.3102, 0.7855), (0.4073, 0.7303, 0.4604), (0.3323, 0.08031, -1.089), (0.08092, 0.03521, -0.9975), (-0.08524, -0.3901, -0.7148), (0.0781, -0.6437, -0.6247), (0.6077, -0.4285, -0.5145), (0.6835, 0.656, -0.7953), (0.3148, 0.4918, -0.9453), (0.953, 0.6027, -0.6387), (0.9707, -0.1077, -0.7492), (-0.1557, 0.3718, -0.8515), (-0.415, -0.4799, -0.6265), (-0.1772, 0.9139, -0.792), (0.02169, 0.5329, -1.11), (-0.3952, 0.9751, -0.6541), (0.07294, 1.121, -0.5612), (0.5991, 0.9159, -0.6265), (0.9221, 0.5667, -0.3046), (1.077, 0.4261, 0.0783), (1.062, 0.03322, 0.08331), (0.8228, -0.6018, -0.379), (0.3761, -0.5447, 0.1954), (0.7092, -0.553, -0.2932), (0.1008, -0.7753, 0.2107), (-0.09374, -0.8335, -0.3022), (-0.6688, -0.6607, 0.2145), (-0.3993, -0.7342, -0.3022), (-0.3863, 0.9251, -0.2769), (-0.05731, 1.184, -0.3532), (0.2123, 1.158, 0.05098), (0.768, 0.9159, -0.3532), (0.4655, 1.009, 0.07401), (0.4203, -0.2381, 0.4341), (0.9521, -0.0621, 0.4197), (-0.03466, -0.6813, 0.4846), (-0.5002, -0.6371, 0.3826), (-0.8132, -0.2602, 0.4986), (-0.4355, 0.6508, 0.3637), (0.0581, 1.064, 0.2572), (0.5797, 0.9442, 0.2272), (1.017, 0.4538, 0.2764), (1.139, 0.3364, 0.4206), (0.5006, 0.06112, 0.7264), (0.1581, -0.3607, 0.629), (0.00834, -0.1948, 0.9966), (-0.6036, -0.435, 0.6793), (-0.2344, -0.07603, 1.014), (-0.4463, 0.483, 0.6966), (-0.2241, 0.2273, 0.7965), (0.3271, 0.9917, 0.3687), (0.3075, 0.4112, 0.6084), (0.2442, -0.4041, -0.8503), (0.5533, 0.2731, -1.043), (0.7559, 0.3114, -0.7984), (-0.5321, 0.5359, -0.872), (-0.2557, 0.5359, -1.043), (-0.3984, 0.8688, -0.8599), (0.07523, 0.9751, -0.9242), (0.2443, 0.6984, -1.043), (0.3942, 0.8371, -0.8226), (0.9757, -0.1769, -0.4499), (0.9959, 0.2567, -0.3916), (1.174, 0.3712, -0.185), (0.1781, -0.8719, -0.4066), (0.463, -0.5864, -0.4591), (0.284, -0.7738, -0.03151), (-0.5894, -0.4786, -0.3903), (-0.9448, -0.5705, -0.1581), (-0.5769, 0.8902, -0.3724), (0.5245, 0.9719, -0.369), (0.139, 1.129, -0.4272), (0.3925, 1.159, -0.1329), (0.9056, -0.1622, 0.1637), (0.7919, -0.4101, -0.05559), (0.7452, -0.4127, 0.173), (-0.1539, -0.8825, 0.2684), (-0.382, -0.953, -0.1091), (-0.3025, -0.8204, 0.2653), (-0.4138, 0.9186, 0.1966), (-0.2496, 1.103, -0.08488), (-0.2379, 1.005, 0.1786), (0.7607, 0.9289, 0.06406), (0.9094, 0.7549, -0.2134), (0.758, 0.7824, 0.01993), (0.4425, -0.1134, 0.6133), (0.8697, -0.05527, 0.5036), (0.5477, -0.1023, 0.7122), (-0.3067, -0.4869, 0.7784), (-0.09506, -0.5552, 0.7162), (-0.2204, -0.2227, 0.8868), (-0.6725, 0.1472, 0.7289), (-0.6968, -0.167, 0.7428), (-0.493, 0.08347, 0.798), (0.2499, 0.983, 0.4278), (-0.3121, 0.7379, 0.4902), (0.1205, 0.4685, 0.5461), (0.9233, 0.3926, 0.4404), (0.6297, 0.7345, 0.3823), (0.6902, 0.2818, 0.6716), (-0.6968, -0.167, 0.7428), (-0.6725, 0.1472, 0.7289), (-0.4138, 0.9186, 0.1966), (-0.8956, 0.2953, 0.2042), (-0.9149, 0.219, -0.119), (-0.9103, -0.06747, 0.2248), (-0.7292, 0.7931, -0.1116), (-0.7592, 0.7868, -0.5094), (-0.5769, 0.8902, -0.3724), (-0.9448, -0.5705, -0.1581), (-0.5894, -0.4786, -0.3903), (-0.7767, -0.2063, -0.3954), (0.463, -0.5864, -0.4591), (-0.5321, 0.5359, -0.872), (-0.5277, 0.01116, -0.7113), (-0.2557, 0.01019, -1.043), (-0.2495, -0.2759, -0.8292), (0.7559, 0.3114, -0.7984), (0.5533, 0.2731, -1.043), (0.7831, 0.1222, -0.9413), (0.2442, -0.4041, -0.8503), (0.2443, -0.1523, -1.043), (0.4326, -0.2519, -1.006), (-0.4463, 0.483, 0.6966), (-0.4355, 0.6508, 0.3637), (-0.7994, 0.3116, 0.4822), (-0.8132, -0.2602, 0.4986), (-0.6302, 0.8246, 0.158), (-0.3863, 0.9251, -0.2769), (-0.9295, 0.5886, 0.1139), (-0.7902, 0.4925, -0.2694), (-0.855, -0.3942, 0.2109), (-0.9671, -0.001635, -0.5414), (-0.6688, -0.6607, 0.2145), (-0.7976, 0.4635, -0.8034), (-0.415, -0.4799, -0.6265), (-0.7165, 0.01316, -0.6541), (-0.1557, 0.3718, -0.8515), (-0.632, 0.2731, -0.823), (0.9707, -0.1077, -0.7492), (0.6077, -0.4285, -0.5145), (-0.08524, -0.3901, -0.7148), (0.08092, 0.03521, -0.9975), (0.6835, -0.2126, -0.7964), (0.3323, 0.08031, -1.089), (-0.8378, 0.0331, 0.5078), (-0.5063, 1.019, -0.1139), (-0.8647, 0.5312, -0.1207), (-0.9018, -0.1823, -0.06884), (-0.5821, 0.773, -0.6741), (-0.5821, -0.2269, -0.6741), (-0.4196, 0.2731, -0.999), (0.8927, 0.07059, -0.6419), (0.2938, -0.5679, -0.7107), (-0.05632, -0.2269, -0.999), (0.5977, -0.12, -0.9444), (-0.7411, 0.4932, 0.3402), (-0.7234, -0.5252, 0.4469), (-0.7883, 0.2731, -0.5956), (0.7812, -0.3979, -0.5585)], [], [(36, 37, 2), (37, 36, 84), (84, 10, 37), (0, 34, 35), (86, 85, 11), (39, 4, 41), (41, 86, 39), (11, 39, 86), (86, 41, 12), (40, 11, 85), (85, 34, 40), (0, 40, 34), (36, 2, 44), (0, 35, 43), (87, 88, 13), (88, 87, 89), (15, 89, 87), (89, 14, 88), (45, 47, 3), (47, 45, 89), (14, 89, 45), (89, 15, 47), (46, 88, 14), (88, 46, 43), (0, 43, 46), (43, 13, 88), (90, 48, 16), (48, 90, 45), (14, 45, 90), (45, 3, 48), (90, 91, 14), (91, 90, 92), (16, 92, 90), (92, 11, 91), (39, 49, 4), (49, 39, 92), (11, 92, 39), (92, 16, 49), (40, 91, 11), (91, 40, 46), (0, 46, 40), (46, 14, 91), (93, 18, 53), (53, 42, 93), (12, 93, 42), (42, 53, 1), (93, 12, 94), (94, 95, 93), (18, 93, 95), (95, 94, 17), (51, 8, 52), (52, 95, 51), (17, 51, 95), (95, 52, 18), (50, 17, 94), (94, 41, 50), (4, 50, 41), (41, 94, 12), (96, 20, 57), (57, 37, 96), (10, 96, 37), (37, 57, 2), (96, 10, 97), (97, 98, 96), (20, 96, 98), (98, 97, 19), (54, 5, 56), (56, 98, 54), (19, 54, 98), (98, 56, 20), (55, 19, 97), (97, 38, 55), (1, 55, 38), (100, 99, 21), (21, 58, 100), (59, 21, 99), (99, 44, 59), (2, 59, 44), (60, 47, 101), (15, 101, 47), (47, 60, 3), (102, 24, 63), (63, 49, 102), (16, 102, 49), (49, 63, 4), (102, 16, 103), (103, 104, 102), (24, 102, 104), (104, 103, 23), (62, 7, 64), (64, 104, 62), (23, 62, 104), (104, 64, 24), (61, 23, 103), (103, 48, 61), (3, 61, 48), (48, 103, 16), (105, 66, 25), (66, 105, 52), (18, 52, 105), (52, 8, 66), (105, 106, 18), (106, 105, 107), (25, 107, 105), (107, 19, 106), (54, 65, 5), (65, 54, 107), (19, 107, 54), (107, 25, 65), (55, 106, 19), (106, 55, 53), (1, 53, 55), (53, 18, 106), (108, 67, 26), (67, 108, 56), (20, 56, 108), (56, 5, 67), (108, 109, 20), (109, 108, 110), (26, 110, 108), (110, 21, 109), (58, 68, 6), (68, 58, 110), (21, 110, 58), (110, 26, 68), (59, 109, 21), (109, 59, 57), (2, 57, 59), (57, 20, 109), (111, 70, 27), (111, 112, 22), (112, 111, 113), (27, 113, 111), (113, 23, 112), (62, 71, 7), (71, 62, 113), (23, 113, 62), (113, 27, 71), (61, 112, 23), (112, 61, 60), (3, 60, 61), (60, 22, 112), (114, 72, 28), (72, 114, 64), (24, 64, 114), (64, 7, 72), (114, 115, 24), (115, 114, 116), (28, 116, 114), (116, 17, 115), (51, 73, 8), (73, 51, 116), (17, 116, 51), (116, 28, 73), (50, 115, 17), (115, 50, 63), (4, 63, 50), (63, 24, 115), (117, 30, 76), (76, 65, 117), (25, 117, 65), (65, 76, 5), (117, 25, 118), (118, 119, 117), (30, 117, 119), (119, 118, 29), (75, 9, 77), (77, 119, 75), (29, 75, 119), (119, 77, 30), (74, 29, 118), (118, 66, 74), (8, 74, 66), (66, 118, 25), (120, 31, 78), (78, 68, 120), (26, 120, 68), (68, 78, 6), (120, 26, 121), (121, 122, 120), (31, 120, 122), (122, 121, 30), (77, 9, 79), (79, 122, 77), (30, 77, 122), (122, 79, 31), (76, 30, 121), (121, 67, 76), (5, 76, 67), (67, 121, 26), (123, 32, 80), (124, 125, 123), (32, 123, 125), (125, 124, 31), (79, 9, 81), (81, 125, 79), (31, 79, 125), (125, 81, 32), (78, 31, 124), (124, 69, 78), (6, 78, 69), (126, 33, 82), (82, 71, 126), (27, 126, 71), (71, 82, 7), (126, 27, 127), (127, 128, 126), (33, 126, 128), (128, 127, 32), (81, 9, 83), (83, 128, 81), (32, 81, 128), (128, 83, 33), (80, 32, 127), (127, 70, 80), (70, 127, 27), (129, 29, 74), (74, 73, 129), (28, 129, 73), (73, 74, 8), (129, 28, 130), (130, 131, 129), (29, 129, 131), (131, 130, 33), (83, 9, 75), (75, 131, 83), (33, 83, 131), (131, 75, 29), (82, 33, 130), (130, 72, 82), (7, 82, 72), (72, 130, 28), (80, 70, 156, 155), (69, 124, 132, 158), (124, 123, 133, 132), (123, 80, 155, 133), (70, 111, 134, 156), (60, 101, 140, 160), (44, 99, 142, 167), (100, 58, 165, 141), (99, 100, 141, 142), (38, 97, 144, 172), (43, 35, 174, 169), (36, 44, 167, 173), (34, 85, 150, 176), (85, 86, 149, 150), (35, 34, 176, 174), (84, 36, 173, 152), (111, 22, 178, 134), (101, 15, 181, 140), (97, 10, 185, 144), (15, 87, 145, 181), (87, 13, 183, 145), (86, 12, 184, 149), (10, 84, 152, 185), (6, 69, 158, 189), (22, 60, 160, 178), (58, 6, 189, 165), (13, 43, 169, 183), (42, 1, 191, 171), (12, 42, 171, 184), (1, 38, 172, 191), (154, 172, 185), (172, 154, 175), (187, 175, 154), (175, 191, 172), (154, 153, 187), (153, 154, 152), (185, 152, 154), (152, 186, 153), (186, 152, 173), (174, 153, 186), (153, 174, 176), (176, 187, 153), (151, 184, 171), (171, 175, 151), (187, 151, 175), (175, 171, 191), (151, 187, 150), (150, 149, 151), (184, 151, 149), (176, 150, 187), (148, 167, 182), (167, 148, 173), (186, 173, 148), (148, 147, 186), (147, 148, 146), (182, 146, 148), (146, 183, 147), (170, 168, 190), (168, 170, 146), (183, 146, 170), (146, 182, 168), (169, 147, 183), (147, 169, 174), (174, 186, 147), (145, 166, 181), (166, 145, 170), (183, 170, 145), (170, 190, 166), (172, 144, 185), (143, 180, 164), (164, 168, 143), (182, 143, 168), (168, 164, 190), (143, 182, 142), (142, 141, 143), (180, 143, 141), (165, 189, 163), (163, 141, 165), (141, 163, 180), (167, 142, 182), (140, 178, 160), (140, 181, 139), (139, 138, 140), (178, 140, 138), (138, 139, 179), (161, 188, 159), (159, 138, 161), (179, 161, 138), (138, 159, 178), (162, 179, 139), (139, 166, 162), (190, 162, 166), (166, 139, 181), (137, 158, 177), (158, 137, 163), (180, 163, 137), (163, 189, 158), (137, 136, 180), (136, 137, 135), (177, 135, 137), (135, 179, 136), (161, 157, 188), (157, 161, 135), (179, 135, 161), (135, 177, 157), (162, 136, 179), (136, 162, 164), (190, 164, 162), (164, 180, 136), (156, 134, 159), (178, 159, 134), (159, 188, 156), (155, 157, 133), (177, 133, 157), (157, 155, 188), (133, 177, 132), (158, 132, 177), (188, 155, 156)])
me_sphere.materials.append(mat_material_001)
me_sphere.use_remesh_preserve_volume = False
me_sphere.use_remesh_preserve_attributes = False
me_sphere.use_mirror_vertex_groups = False
me_sphere.update()
me_sphere_003 = bpy.data.meshes.new('Sphere.003')
me_sphere_003.from_pydata([(0.1609, 0.26, -1.061), (0.8339, -0.3793, -0.4981), (-0.308, -0.7118, -0.6097), (-0.1703, 1.124, -0.5956), (0.7767, 0.6355, -0.4423), (0.4583, -0.738, 0.4923), (-0.7234, -0.5252, 0.4469), (0.3649, 1.183, 0.3469), (1.085, 0.217, 0.256), (-0.004972, 0.02143, 0.9975), (0.3437, -0.5508, -0.6493), (0.5686, 0.506, -0.8859), (0.8952, 0.1145, -0.5895), (-0.3485, 0.2664, -0.9612), (-0.05267, 0.6569, -0.9665), (-0.5741, 0.7713, -0.6661), (0.4576, 1.046, -0.4915), (1.034, 0.5215, -0.1203), (1.001, -0.1653, -0.06772), (0.601, -0.7339, -0.1488), (0.2342, -0.7691, 0.005271), (-0.52, -0.7204, -0.04266), (-0.5063, 1.019, -0.1139), (0.04743, 1.131, -0.06867), (0.6247, 0.9976, -0.04089), (0.8784, -0.2085, 0.5279), (-0.1687, -0.6524, 0.4713), (-0.1752, 0.9802, 0.4181), (0.8184, 0.7216, 0.4928), (0.842, 0.09859, 0.6052), (0.07981, -0.2968, 0.8518), (-0.4995, -0.322, 0.9054), (-0.3369, 0.3129, 0.7885), (0.4113, 0.8306, 0.5811), (0.3419, 0.07802, -1.073), (0.0912, 0.03277, -0.9811), (-0.07002, -0.3781, -0.6993), (0.1155, -0.5914, -0.5992), (0.6747, -0.416, -0.4567), (0.6733, 0.5741, -0.7645), (0.3293, 0.4637, -0.9084), (0.8888, 0.4185, -0.6297), (0.9732, -0.07439, -0.712), (-0.1043, 0.3695, -0.8359), (-0.415, -0.4799, -0.6265), (-0.1756, 0.9081, -0.7864), (0.03492, 0.5209, -1.084), (-0.3952, 0.9751, -0.6541), (0.07867, 1.101, -0.5413), (0.6028, 0.8613, -0.5906), (0.9022, 0.5123, -0.3033), (1.077, 0.4261, 0.07833), (1.063, 0.05062, 0.1027), (1.015, -0.358, -0.3079), (0.4068, -0.5512, 0.2247), (0.8331, -0.567, -0.2131), (0.1015, -0.7755, 0.2114), (-0.08995, -0.8215, -0.3034), (-0.6613, -0.6608, 0.2158), (-0.3938, -0.7343, -0.3013), (-0.3863, 0.9251, -0.2769), (-0.05731, 1.184, -0.3532), (0.2143, 1.208, 0.1129), (0.7609, 0.8902, -0.3492), (0.4493, 1.019, 0.1618), (0.4368, -0.2417, 0.4503), (0.9521, -0.0621, 0.4197), (0.008841, -0.6909, 0.5276), (-0.5002, -0.6371, 0.3826), (-0.8132, -0.2602, 0.4986), (-0.4301, 0.7205, 0.4413), (0.05849, 1.158, 0.3763), (0.5035, 0.8726, 0.3263), (1.019, 0.4821, 0.3088), (1.139, 0.3394, 0.4239), (0.5039, 0.1039, 0.7741), (0.1639, -0.3619, 0.6348), (0.00834, -0.1948, 0.9966), (-0.6036, -0.435, 0.6793), (-0.2344, -0.07603, 1.014), (-0.4436, 0.5178, 0.7354), (-0.2235, 0.2347, 0.8047), (0.3137, 1.055, 0.4845), (0.316, 0.5206, 0.7304), (0.2767, -0.3898, -0.8107), (0.554, 0.2585, -1.034), (0.7535, 0.2618, -0.7741), (-0.4902, 0.5316, -0.8503), (-0.2287, 0.5322, -1.024), (-0.3984, 0.8688, -0.8599), (0.07818, 0.9616, -0.9123), (0.2713, 0.6051, -0.9512), (0.4279, 0.7126, -0.7037), (0.9891, -0.06811, -0.3249), (0.9971, 0.2906, -0.3485), (1.17, 0.3656, -0.1761), (0.2189, -0.7759, -0.4005), (0.5534, -0.5499, -0.3842), (0.3031, -0.7559, -0.02441), (-0.5725, -0.4789, -0.3874), (-0.8996, -0.5712, -0.1503), (-0.5769, 0.8902, -0.3724), (0.5296, 0.9438, -0.3459), (0.1412, 1.121, -0.4195), (0.3929, 1.167, -0.1175), (0.9062, -0.1552, 0.1715), (0.8147, -0.4001, -0.02753), (0.7675, -0.4165, 0.1907), (-0.1435, -0.8848, 0.2786), (-0.382, -0.953, -0.1091), (-0.3025, -0.8204, 0.2653), (-0.4118, 0.945, 0.226), (-0.2495, 1.104, -0.08318), (-0.2349, 1.043, 0.2214), (0.7399, 0.864, 0.1607), (0.9043, 0.7244, -0.2039), (0.7368, 0.719, 0.05999), (0.4425, -0.1133, 0.6134), (0.8699, -0.05314, 0.506), (0.5482, -0.09551, 0.7197), (-0.3067, -0.4869, 0.7784), (-0.09389, -0.5555, 0.7174), (-0.2204, -0.2227, 0.8868), (-0.6725, 0.1472, 0.7289), (-0.6968, -0.167, 0.7428), (-0.493, 0.08347, 0.798), (0.2362, 1.048, 0.542), (-0.3037, 0.8473, 0.6121), (0.1289, 0.5779, 0.6681), (0.926, 0.4277, 0.4796), (0.5989, 0.7556, 0.496), (0.6987, 0.3913, 0.7935), (-0.6968, -0.167, 0.7428), (-0.6725, 0.1472, 0.7289), (-0.4118, 0.945, 0.226), (-0.8956, 0.2953, 0.2042), (-0.9149, 0.219, -0.119), (-0.9103, -0.06747, 0.2248), (-0.7292, 0.7931, -0.1116), (-0.7592, 0.7868, -0.5094), (-0.5769, 0.8902, -0.3724), (-0.7681, -0.5732, -0.1275), (-0.5876, -0.4786, -0.39), (-0.7516, -0.2067, -0.3911), (0.5475, -0.5592, -0.3991), (-0.4019, 0.5221, -0.8026), (-0.4358, -0.005529, -0.6349), (-0.2366, 0.007027, -1.021), (-0.2472, -0.2758, -0.8294), (0.7548, 0.3031, -0.7952), (0.5547, 0.2491, -1.027), (0.783, 0.1214, -0.941), (0.293, -0.374, -0.7957), (0.2622, -0.1497, -1.018), (0.4425, -0.2449, -0.996), (-0.4436, 0.5178, 0.7354), (-0.4301, 0.7205, 0.4413), (-0.7994, 0.3116, 0.4822), (-0.8132, -0.2602, 0.4986), (-0.63, 0.8266, 0.1603), (-0.3863, 0.9251, -0.2769), (-0.9295, 0.5886, 0.1139), (-0.7895, 0.4926, -0.2695), (-0.8358, -0.3945, 0.2142), (-0.9631, -0.002144, -0.5389), (-0.6598, -0.6608, 0.216), (-0.7317, 0.4482, -0.7356), (-0.415, -0.4799, -0.6265), (-0.6418, 0.0001008, -0.594), (-0.09047, 0.3646, -0.8118), (-0.3592, 0.2439, -0.6769), (0.9732, -0.07439, -0.712), (0.6545, -0.423, -0.4764), (-0.07097, -0.3843, -0.6972), (0.09794, 0.03117, -0.9704), (0.6868, -0.2096, -0.7917), (0.3585, 0.07408, -1.047), (-0.8378, 0.0331, 0.5078), (-0.5063, 1.019, -0.1139), (-0.8647, 0.5312, -0.1207), (-0.8865, -0.1826, -0.06618), (-0.5677, 0.7724, -0.6699), (-0.5602, -0.2315, -0.6537), (-0.282, 0.2554, -0.9106), (0.8939, 0.111, -0.5894), (0.4376, -0.4495, -0.5681), (-0.04945, -0.226, -0.9895), (0.6019, -0.1174, -0.9398), (-0.7411, 0.4932, 0.3402), (-0.7234, -0.5252, 0.4469), (-0.7262, 0.268, -0.5685), (0.8004, -0.3654, -0.5138)], [], [(36, 37, 2), (37, 36, 84), (84, 10, 37), (0, 34, 35), (86, 85, 11), (39, 4, 41), (41, 86, 39), (11, 39, 86), (86, 41, 12), (40, 11, 85), (85, 34, 40), (0, 40, 34), (36, 2, 44), (0, 35, 43), (87, 88, 13), (88, 87, 89), (15, 89, 87), (89, 14, 88), (45, 47, 3), (47, 45, 89), (14, 89, 45), (89, 15, 47), (46, 88, 14), (88, 46, 43), (0, 43, 46), (43, 13, 88), (90, 48, 16), (48, 90, 45), (14, 45, 90), (45, 3, 48), (90, 91, 14), (91, 90, 92), (16, 92, 90), (92, 11, 91), (39, 49, 4), (49, 39, 92), (11, 92, 39), (92, 16, 49), (40, 91, 11), (91, 40, 46), (0, 46, 40), (46, 14, 91), (93, 18, 53), (53, 42, 93), (12, 93, 42), (42, 53, 1), (93, 12, 94), (94, 95, 93), (18, 93, 95), (95, 94, 17), (51, 8, 52), (52, 95, 51), (17, 51, 95), (95, 52, 18), (50, 17, 94), (94, 41, 50), (4, 50, 41), (41, 94, 12), (96, 20, 57), (57, 37, 96), (10, 96, 37), (37, 57, 2), (96, 10, 97), (97, 98, 96), (20, 96, 98), (98, 97, 19), (54, 5, 56), (56, 98, 54), (19, 54, 98), (98, 56, 20), (55, 19, 97), (97, 38, 55), (1, 55, 38), (100, 99, 21), (21, 58, 100), (59, 21, 99), (99, 44, 59), (2, 59, 44), (60, 47, 101), (15, 101, 47), (47, 60, 3), (102, 24, 63), (63, 49, 102), (16, 102, 49), (49, 63, 4), (102, 16, 103), (103, 104, 102), (24, 102, 104), (104, 103, 23), (62, 7, 64), (64, 104, 62), (23, 62, 104), (104, 64, 24), (61, 23, 103), (103, 48, 61), (3, 61, 48), (48, 103, 16), (105, 66, 25), (66, 105, 52), (18, 52, 105), (52, 8, 66), (105, 106, 18), (106, 105, 107), (25, 107, 105), (107, 19, 106), (54, 65, 5), (65, 54, 107), (19, 107, 54), (107, 25, 65), (55, 106, 19), (106, 55, 53), (1, 53, 55), (53, 18, 106), (108, 67, 26), (67, 108, 56), (20, 56, 108), (56, 5, 67), (108, 109, 20), (109, 108, 110), (26, 110, 108), (110, 21, 109), (58, 68, 6), (68, 58, 110), (21, 110, 58), (110, 26, 68), (59, 109, 21), (109, 59, 57), (2, 57, 59), (57, 20, 109), (111, 70, 27), (111, 112, 22), (112, 111, 113), (27, 113, 111), (113, 23, 112), (62, 71, 7), (71, 62, 113), (23, 113, 62), (113, 27, 71), (61, 112, 23), (112, 61, 60), (3, 60, 61), (60, 22, 112), (114, 72, 28), (72, 114, 64), (24, 64, 114), (64, 7, 72), (114, 115, 24), (115, 114, 116), (28, 116, 114), (116, 17, 115), (51, 73, 8), (73, 51, 116), (17, 116, 51), (116, 28, 73), (50, 115, 17), (115, 50, 63), (4, 63, 50), (63, 24, 115), (117, 30, 76), (76, 65, 117), (25, 117, 65), (65, 76, 5), (117, 25, 118), (118, 119, 117), (30, 117, 119), (119, 118, 29), (75, 9, 77), (77, 119, 75), (29, 75, 119), (119, 77, 30), (74, 29, 118), (118, 66, 74), (8, 74, 66), (66, 118, 25), (120, 31, 78), (78, 68, 120), (26, 120, 68), (68, 78, 6), (120, 26, 121), (121, 122, 120), (31, 120, 122), (122, 121, 30), (77, 9, 79), (79, 122, 77), (30, 77, 122), (122, 79, 31), (76, 30, 121), (121, 67, 76), (5, 76, 67), (67, 121, 26), (123, 32, 80), (124, 125, 123), (32, 123, 125), (125, 124, 31), (79, 9, 81), (81, 125, 79), (31, 79, 125), (125, 81, 32), (78, 31, 124), (124, 69, 78), (6, 78, 69), (126, 33, 82), (82, 71, 126), (27, 126, 71), (71, 82, 7), (126, 27, 127), (127, 128, 126), (33, 126, 128), (128, 127, 32), (81, 9, 83), (83, 128, 81), (32, 81, 128), (128, 83, 33), (80, 32, 127), (127, 70, 80), (70, 127, 27), (129, 29, 74), (74, 73, 129), (28, 129, 73), (73, 74, 8), (129, 28, 130), (130, 131, 129), (29, 129, 131), (131, 130, 33), (83, 9, 75), (75, 131, 83), (33, 83, 131), (131, 75, 29), (82, 33, 130), (130, 72, 82), (7, 82, 72), (72, 130, 28), (80, 70, 156, 155), (69, 124, 132, 158), (124, 123, 133, 132), (123, 80, 155, 133), (70, 111, 134, 156), (60, 101, 140, 160), (44, 99, 142, 167), (100, 58, 165, 141), (99, 100, 141, 142), (38, 97, 144, 172), (43, 35, 174, 169), (36, 44, 167, 173), (34, 85, 150, 176), (85, 86, 149, 150), (35, 34, 176, 174), (84, 36, 173, 152), (111, 22, 178, 134), (101, 15, 181, 140), (97, 10, 185, 144), (15, 87, 145, 181), (87, 13, 183, 145), (86, 12, 184, 149), (10, 84, 152, 185), (6, 69, 158, 189), (22, 60, 160, 178), (58, 6, 189, 165), (13, 43, 169, 183), (42, 1, 191, 171), (12, 42, 171, 184), (1, 38, 172, 191), (154, 172, 185), (172, 154, 175), (187, 175, 154), (175, 191, 172), (154, 153, 187), (153, 154, 152), (185, 152, 154), (152, 186, 153), (186, 152, 173), (174, 153, 186), (153, 174, 176), (176, 187, 153), (151, 184, 171), (171, 175, 151), (187, 151, 175), (175, 171, 191), (151, 187, 150), (150, 149, 151), (184, 151, 149), (176, 150, 187), (148, 167, 182), (167, 148, 173), (186, 173, 148), (148, 147, 186), (147, 148, 146), (182, 146, 148), (146, 183, 147), (170, 168, 190), (168, 170, 146), (183, 146, 170), (146, 182, 168), (169, 147, 183), (147, 169, 174), (174, 186, 147), (145, 166, 181), (166, 145, 170), (183, 170, 145), (170, 190, 166), (172, 144, 185), (143, 180, 164), (164, 168, 143), (182, 143, 168), (168, 164, 190), (143, 182, 142), (142, 141, 143), (180, 143, 141), (165, 189, 163), (163, 141, 165), (141, 163, 180), (167, 142, 182), (140, 178, 160), (140, 181, 139), (139, 138, 140), (178, 140, 138), (138, 139, 179), (161, 188, 159), (159, 138, 161), (179, 161, 138), (138, 159, 178), (162, 179, 139), (139, 166, 162), (190, 162, 166), (166, 139, 181), (137, 158, 177), (158, 137, 163), (180, 163, 137), (163, 189, 158), (137, 136, 180), (136, 137, 135), (177, 135, 137), (135, 179, 136), (161, 157, 188), (157, 161, 135), (179, 135, 161), (135, 177, 157), (162, 136, 179), (136, 162, 164), (190, 164, 162), (164, 180, 136), (156, 134, 159), (178, 159, 134), (159, 188, 156), (155, 157, 133), (177, 133, 157), (157, 155, 188), (133, 177, 132), (158, 132, 177), (188, 155, 156)])
me_sphere_003.materials.append(mat_material_001)
me_sphere_003.use_remesh_preserve_volume = False
me_sphere_003.use_remesh_preserve_attributes = False
me_sphere_003.use_mirror_vertex_groups = False
me_sphere_003.update()
me_sphere_004 = bpy.data.meshes.new('Sphere.004')
me_sphere_004.from_pydata([(0.1061, 0.2731, -1.148), (0.7831, -0.3726, -0.5304), (-0.3097, -0.7173, -0.6092), (-0.1753, 1.181, -0.6123), (0.7887, 0.6826, -0.4501), (0.3352, -0.7106, 0.3708), (-0.754, -0.4207, 0.4335), (0.3713, 1.24, 0.361), (1.121, 0.2971, 0.3115), (-0.06492, -0.06939, 0.7145), (0.2938, -0.5679, -0.7107), (0.5273, 0.6611, -1.03), (0.8347, 0.07366, -0.6481), (-0.4088, 0.2676, -0.986), (-0.06664, 0.6642, -0.9911), (-0.5666, 0.7652, -0.6554), (0.398, 1.085, -0.52), (1.045, 0.5609, -0.06193), (1.013, -0.1644, -0.05091), (0.5408, -0.7364, -0.1845), (0.2193, -0.7833, -0.002856), (-0.5532, -0.7199, -0.04841), (-0.5063, 1.019, -0.1139), (-0.04084, 1.132, -0.05992), (0.531, 1.063, 0.003876), (0.9224, -0.2794, 0.5394), (-0.177, -0.6521, 0.4635), (-0.1752, 0.9802, 0.4181), (0.8813, 0.8737, 0.5467), (0.8567, 0.1031, 0.5702), (0.07461, -0.3523, 0.679), (-0.5682, -0.2027, 0.7268), (-0.32, 0.2421, 0.6366), (0.4493, 0.8098, 0.6248), (0.3273, 0.07675, -1.093), (0.08092, 0.03521, -0.9975), (-0.08524, -0.3901, -0.7148), (0.0781, -0.6437, -0.6247), (0.6079, -0.426, -0.5116), (0.6213, 0.6117, -0.8546), (0.2903, 0.4743, -0.9686), (0.946, 0.5979, -0.645), (0.9599, -0.08389, -0.7247), (-0.1557, 0.3718, -0.8515), (-0.415, -0.4799, -0.6265), (-0.1779, 0.9224, -0.7945), (0.02169, 0.5329, -1.11), (-0.3965, 0.9894, -0.6583), (0.06767, 1.147, -0.5683), (0.5991, 0.9159, -0.6265), (0.925, 0.5799, -0.275), (1.099, 0.4851, 0.1455), (1.093, 0.1079, 0.1502), (0.8229, -0.5998, -0.3768), (0.3859, -0.5464, 0.2066), (0.7093, -0.5509, -0.2909), (0.1008, -0.7753, 0.2107), (-0.09374, -0.8335, -0.3022), (-0.6384, -0.6155, 0.2), (-0.3993, -0.7342, -0.3022), (-0.3878, 0.9423, -0.282), (-0.0813, 1.317, -0.3905), (0.09176, 1.217, 0.1247), (0.7591, 0.9212, -0.3478), (0.3589, 1.096, 0.184), (0.5378, -0.2757, 0.5339), (0.9694, -0.08069, 0.3593), (-0.01214, -0.6822, 0.4704), (-0.5037, -0.6, 0.3782), (-0.7389, -0.1514, 0.5024), (-0.4542, 0.6957, 0.4026), (0.06653, 1.174, 0.3791), (0.5979, 1.094, 0.3789), (1.045, 0.5391, 0.3487), (1.174, 0.4169, 0.4784), (0.4599, -0.0487, 0.5766), (0.2228, -0.3885, 0.5487), (-0.09172, -0.3004, 0.6801), (-0.5935, -0.2625, 0.5661), (-0.1765, -0.245, 0.6681), (-0.5491, 0.4912, 0.5688), (-0.298, 0.1863, 0.6005), (0.3358, 1.102, 0.4911), (0.504, 0.3775, 0.8328), (0.2442, -0.4041, -0.8503), (0.4707, 0.2142, -1.121), (0.5657, 0.1758, -0.9796), (-0.5049, 0.5222, -0.8391), (-0.2557, 0.5359, -1.043), (-0.3984, 0.8688, -0.8599), (0.07523, 0.9751, -0.9242), (0.2443, 0.6984, -1.043), (0.3942, 0.8371, -0.8226), (0.9844, -0.06618, -0.3251), (1.002, 0.3142, -0.3055), (1.186, 0.4215, -0.09273), (0.1781, -0.8719, -0.4066), (0.463, -0.5864, -0.4591), (0.284, -0.7738, -0.03151), (-0.5894, -0.4786, -0.3903), (-0.7297, -0.514, -0.04738), (-0.5769, 0.8902, -0.3724), (0.4328, 0.9686, -0.3586), (0.07343, 1.205, -0.4433), (0.1421, 1.177, -0.09472), (0.9386, -0.1438, 0.1899), (0.814, -0.402, -0.01682), (0.7975, -0.4237, 0.2295), (-0.1539, -0.8825, 0.2684), (-0.382, -0.953, -0.1091), (-0.3025, -0.8204, 0.2653), (-0.4118, 0.945, 0.226), (-0.2519, 1.131, -0.0909), (-0.2349, 1.043, 0.2214), (0.7798, 1.064, 0.1859), (0.9152, 0.7699, -0.1967), (0.7814, 0.8616, 0.08559), (0.5663, -0.1884, 0.653), (0.8956, -0.05631, 0.4389), (0.5952, -0.1945, 0.5714), (-0.3092, -0.5132, 0.6049), (0.01748, -0.5825, 0.5703), (-0.1567, -0.3206, 0.5424), (-0.5292, 0.07523, 0.5043), (-0.6058, -0.103, 0.5746), (-0.4789, 0.06536, 0.5939), (0.2583, 1.092, 0.5497), (-0.3485, 0.8191, 0.5652), (0.1665, 0.4703, 0.7031), (0.9609, 0.5052, 0.534), (0.6694, 0.8912, 0.5513), (0.7642, 0.4764, 0.8208), (-0.7916, 0.09888, 0.3655), (-0.4851, 0.04668, 0.4324), (-0.4118, 0.945, 0.226), (-0.8091, 0.2012, 0.1207), (-0.8371, 0.1856, -0.04864), (-0.839, -0.03219, 0.2041), (-0.7285, 0.7922, -0.1122), (-0.756, 0.7852, -0.5056), (-0.5769, 0.8902, -0.3724), (-0.7866, -0.5169, -0.04156), (-0.5894, -0.4786, -0.3903), (-0.7394, -0.2101, -0.3532), (0.463, -0.5864, -0.4591), (-0.5186, 0.5291, -0.8557), (-0.5162, 0.008323, -0.698), (-0.2557, 0.01019, -1.043), (-0.2495, -0.2759, -0.8292), (0.7189, 0.2851, -0.8336), (0.5465, 0.2682, -1.049), (0.773, 0.1151, -0.9509), (0.2442, -0.4041, -0.8503), (0.2443, -0.1523, -1.043), (0.4326, -0.2519, -1.006), (-0.5816, 0.2398, 0.3596), (-0.4827, 0.66, 0.354), (-0.7391, 0.2673, 0.1919), (-0.9113, -0.08492, 0.3345), (-0.6267, 0.8105, 0.1468), (-0.3889, 0.9538, -0.2853), (-0.8897, 0.5504, 0.08413), (-0.7589, 0.4798, -0.2339), (-0.7005, -0.3346, 0.2185), (-0.8778, -0.0119, -0.44), (-0.6186, -0.6213, 0.2055), (-0.7128, 0.4211, -0.7008), (-0.415, -0.4799, -0.6265), (-0.6747, 0.007548, -0.6065), (-0.1557, 0.3718, -0.8515), (-0.6284, 0.2715, -0.8186), (0.9482, -0.09225, -0.7359), (0.6079, -0.426, -0.5116), (-0.08524, -0.3901, -0.7148), (0.08092, 0.03521, -0.9975), (0.6766, -0.2167, -0.802), (0.3287, 0.07777, -1.092), (-0.7648, 0.1044, 0.363), (-0.5066, 1.022, -0.1149), (-0.8438, 0.5171, -0.1102), (-0.8846, -0.1818, -0.06011), (-0.5604, 0.762, -0.6478), (-0.5679, -0.2282, -0.6581), (-0.4126, 0.2695, -0.9906), (0.8614, 0.09265, -0.6228), (0.2938, -0.5679, -0.7107), (-0.05632, -0.2269, -0.999), (0.5835, -0.1301, -0.958), (-0.6989, 0.4687, 0.1952), (-0.6644, -0.2956, 0.3357), (-0.7484, 0.2649, -0.5496), (0.7831, -0.3726, -0.5304)], [], [(36, 37, 2), (37, 36, 84), (84, 10, 37), (0, 34, 35), (86, 85, 11), (39, 4, 41), (41, 86, 39), (11, 39, 86), (86, 41, 12), (40, 11, 85), (85, 34, 40), (0, 40, 34), (36, 2, 44), (0, 35, 43), (87, 88, 13), (88, 87, 89), (15, 89, 87), (89, 14, 88), (45, 47, 3), (47, 45, 89), (14, 89, 45), (89, 15, 47), (46, 88, 14), (88, 46, 43), (0, 43, 46), (43, 13, 88), (90, 48, 16), (48, 90, 45), (14, 45, 90), (45, 3, 48), (90, 91, 14), (91, 90, 92), (16, 92, 90), (92, 11, 91), (39, 49, 4), (49, 39, 92), (11, 92, 39), (92, 16, 49), (40, 91, 11), (91, 40, 46), (0, 46, 40), (46, 14, 91), (93, 18, 53), (53, 42, 93), (12, 93, 42), (42, 53, 1), (93, 12, 94), (94, 95, 93), (18, 93, 95), (95, 94, 17), (51, 8, 52), (52, 95, 51), (17, 51, 95), (95, 52, 18), (50, 17, 94), (94, 41, 50), (4, 50, 41), (41, 94, 12), (96, 20, 57), (57, 37, 96), (10, 96, 37), (37, 57, 2), (96, 10, 97), (97, 98, 96), (20, 96, 98), (98, 97, 19), (54, 5, 56), (56, 98, 54), (19, 54, 98), (98, 56, 20), (55, 19, 97), (97, 38, 55), (1, 55, 38), (100, 99, 21), (21, 58, 100), (59, 21, 99), (99, 44, 59), (2, 59, 44), (60, 47, 101), (15, 101, 47), (47, 60, 3), (102, 24, 63), (63, 49, 102), (16, 102, 49), (49, 63, 4), (102, 16, 103), (103, 104, 102), (24, 102, 104), (104, 103, 23), (62, 7, 64), (64, 104, 62), (23, 62, 104), (104, 64, 24), (61, 23, 103), (103, 48, 61), (3, 61, 48), (48, 103, 16), (105, 66, 25), (66, 105, 52), (18, 52, 105), (52, 8, 66), (105, 106, 18), (106, 105, 107), (25, 107, 105), (107, 19, 106), (54, 65, 5), (65, 54, 107), (19, 107, 54), (107, 25, 65), (55, 106, 19), (106, 55, 53), (1, 53, 55), (53, 18, 106), (108, 67, 26), (67, 108, 56), (20, 56, 108), (56, 5, 67), (108, 109, 20), (109, 108, 110), (26, 110, 108), (110, 21, 109), (58, 68, 6), (68, 58, 110), (21, 110, 58), (110, 26, 68), (59, 109, 21), (109, 59, 57), (2, 57, 59), (57, 20, 109), (111, 70, 27), (111, 112, 22), (112, 111, 113), (27, 113, 111), (113, 23, 112), (62, 71, 7), (71, 62, 113), (23, 113, 62), (113, 27, 71), (61, 112, 23), (112, 61, 60), (3, 60, 61), (60, 22, 112), (114, 72, 28), (72, 114, 64), (24, 64, 114), (64, 7, 72), (114, 115, 24), (115, 114, 116), (28, 116, 114), (116, 17, 115), (51, 73, 8), (73, 51, 116), (17, 116, 51), (116, 28, 73), (50, 115, 17), (115, 50, 63), (4, 63, 50), (63, 24, 115), (117, 30, 76), (76, 65, 117), (25, 117, 65), (65, 76, 5), (117, 25, 118), (118, 119, 117), (30, 117, 119), (119, 118, 29), (75, 9, 77), (77, 119, 75), (29, 75, 119), (119, 77, 30), (74, 29, 118), (118, 66, 74), (8, 74, 66), (66, 118, 25), (120, 31, 78), (78, 68, 120), (26, 120, 68), (68, 78, 6), (120, 26, 121), (121, 122, 120), (31, 120, 122), (122, 121, 30), (77, 9, 79), (79, 122, 77), (30, 77, 122), (122, 79, 31), (76, 30, 121), (121, 67, 76), (5, 76, 67), (67, 121, 26), (123, 32, 80), (124, 125, 123), (32, 123, 125), (125, 124, 31), (79, 9, 81), (81, 125, 79), (31, 79, 125), (125, 81, 32), (78, 31, 124), (124, 69, 78), (6, 78, 69), (126, 33, 82), (82, 71, 126), (27, 126, 71), (71, 82, 7), (126, 27, 127), (127, 128, 126), (33, 126, 128), (128, 127, 32), (81, 9, 83), (83, 128, 81), (32, 81, 128), (128, 83, 33), (80, 32, 127), (127, 70, 80), (70, 127, 27), (129, 29, 74), (74, 73, 129), (28, 129, 73), (73, 74, 8), (129, 28, 130), (130, 131, 129), (29, 129, 131), (131, 130, 33), (83, 9, 75), (75, 131, 83), (33, 83, 131), (131, 75, 29), (82, 33, 130), (130, 72, 82), (7, 82, 72), (72, 130, 28), (80, 70, 156, 155), (69, 124, 132, 158), (124, 123, 133, 132), (123, 80, 155, 133), (70, 111, 134, 156), (60, 101, 140, 160), (44, 99, 142, 167), (100, 58, 165, 141), (99, 100, 141, 142), (38, 97, 144, 172), (43, 35, 174, 169), (36, 44, 167, 173), (34, 85, 150, 176), (85, 86, 149, 150), (35, 34, 176, 174), (84, 36, 173, 152), (111, 22, 178, 134), (101, 15, 181, 140), (97, 10, 185, 144), (15, 87, 145, 181), (87, 13, 183, 145), (86, 12, 184, 149), (10, 84, 152, 185), (6, 69, 158, 189), (22, 60, 160, 178), (58, 6, 189, 165), (13, 43, 169, 183), (42, 1, 191, 171), (12, 42, 171, 184), (1, 38, 172, 191), (154, 172, 185), (172, 154, 175), (187, 175, 154), (175, 191, 172), (154, 153, 187), (153, 154, 152), (185, 152, 154), (152, 186, 153), (186, 152, 173), (174, 153, 186), (153, 174, 176), (176, 187, 153), (151, 184, 171), (171, 175, 151), (187, 151, 175), (175, 171, 191), (151, 187, 150), (150, 149, 151), (184, 151, 149), (176, 150, 187), (148, 167, 182), (167, 148, 173), (186, 173, 148), (148, 147, 186), (147, 148, 146), (182, 146, 148), (146, 183, 147), (170, 168, 190), (168, 170, 146), (183, 146, 170), (146, 182, 168), (169, 147, 183), (147, 169, 174), (174, 186, 147), (145, 166, 181), (166, 145, 170), (183, 170, 145), (170, 190, 166), (172, 144, 185), (143, 180, 164), (164, 168, 143), (182, 143, 168), (168, 164, 190), (143, 182, 142), (142, 141, 143), (180, 143, 141), (165, 189, 163), (163, 141, 165), (141, 163, 180), (167, 142, 182), (140, 178, 160), (140, 181, 139), (139, 138, 140), (178, 140, 138), (138, 139, 179), (161, 188, 159), (159, 138, 161), (179, 161, 138), (138, 159, 178), (162, 179, 139), (139, 166, 162), (190, 162, 166), (166, 139, 181), (137, 158, 177), (158, 137, 163), (180, 163, 137), (163, 189, 158), (137, 136, 180), (136, 137, 135), (177, 135, 137), (135, 179, 136), (161, 157, 188), (157, 161, 135), (179, 135, 161), (135, 177, 157), (162, 136, 179), (136, 162, 164), (190, 164, 162), (164, 180, 136), (156, 134, 159), (178, 159, 134), (159, 188, 156), (155, 157, 133), (177, 133, 157), (157, 155, 188), (133, 177, 132), (158, 132, 177), (188, 155, 156)])
me_sphere_004.materials.append(mat_material_001)
me_sphere_004.use_remesh_preserve_volume = False
me_sphere_004.use_remesh_preserve_attributes = False
me_sphere_004.use_mirror_vertex_groups = False
me_sphere_004.update()

# ---- objects
ob_sphere = bpy.data.objects.new('Sphere', me_sphere_002)
ob_lamp = bpy.data.objects.new('Lamp', light_spot)
ob_camera = bpy.data.objects.new('Camera', cam_camera)
ob_camera_002 = bpy.data.objects.new('Camera.002', cam_camera_002)
ob_lamp_002 = bpy.data.objects.new('Lamp.002', light_spot_002)
ob_sphere_002 = bpy.data.objects.new('Sphere.002', me_sphere_001)
ob_camera_001 = bpy.data.objects.new('Camera.001', cam_camera_001)
ob_lamp_001 = bpy.data.objects.new('Lamp.001', light_spot_001)
ob_sphere_001 = bpy.data.objects.new('Sphere.001', me_sphere)
ob_camera_003 = bpy.data.objects.new('Camera.003', cam_camera_003)
ob_lamp_003 = bpy.data.objects.new('Lamp.003', light_spot_003)
ob_sphere_003 = bpy.data.objects.new('Sphere.003', me_sphere_003)
ob_sphere_004 = bpy.data.objects.new('Sphere.004', me_sphere_004)
ob_lamp_004 = bpy.data.objects.new('Lamp.004', light_spot_004)
ob_camera_004 = bpy.data.objects.new('Camera.004', cam_camera_004)

# ---- transforms, parenting, visibility, modifiers, constraints
ob_sphere.location = (0.5419, 0.3454, -0.2993)
ob_sphere.rotation_euler = (2.809, -0.04475, -1.29)
ob_sphere.scale = (1.648, 1.648, 1.648)
ob_sphere.lock_rotations_4d = False
ob_sphere.empty_display_type = 'ARROWS'
ob_sphere.lineart.crease_threshold = 0.0
_m = ob_sphere.modifiers.new('Auto Smooth', 'NODES')
_m.node_group = ng_auto_smooth
_gi = [s.identifier for s in ng_auto_smooth.interface.items_tree if s.item_type == 'SOCKET' and s.in_out == 'INPUT']
_m[_gi[1]] = 0.5236  # Angle
ob_lamp.location = (1.676, 1.655, 4.064)
ob_lamp.rotation_euler = (0.6503, 0.05522, 1.866)
ob_lamp.lock_rotations_4d = False
ob_lamp.empty_display_type = 'ARROWS'
ob_lamp.color = (0.0, 0.0, 0.0, 0.0)
ob_lamp.lineart.crease_threshold = 0.0
ob_camera.location = (3.514, -2.895, 2.201)
ob_camera.rotation_euler = (1.109, 0.01082, 0.8149)
ob_camera.lock_rotations_4d = False
ob_camera.empty_display_type = 'ARROWS'
ob_camera.color = (0.0, 0.0, 0.0, 0.0)
ob_camera.display_type = 'WIRE'
ob_camera.lineart.crease_threshold = 0.0
ob_camera_002.location = (3.514, -2.895, 2.201)
ob_camera_002.rotation_euler = (1.109, 0.01082, 0.8149)
ob_camera_002.lock_rotations_4d = False
ob_camera_002.empty_display_type = 'ARROWS'
ob_camera_002.color = (0.0, 0.0, 0.0, 0.0)
ob_camera_002.display_type = 'WIRE'
ob_camera_002.lineart.crease_threshold = 0.0
ob_lamp_002.location = (-2.408, -2.189, 4.519)
ob_lamp_002.rotation_euler = (0.6503, 0.05522, 1.866)
ob_lamp_002.lock_rotations_4d = False
ob_lamp_002.empty_display_type = 'ARROWS'
ob_lamp_002.color = (0.0, 0.0, 0.0, 0.0)
ob_lamp_002.lineart.crease_threshold = 0.0
ob_sphere_002.location = (0.08963, 0.1889, 0.1513)
ob_sphere_002.rotation_euler = (5.828, -0.122, 0.6149)
ob_sphere_002.scale = (1.771, 1.771, 1.771)
ob_sphere_002.lock_rotations_4d = False
ob_sphere_002.empty_display_type = 'ARROWS'
ob_sphere_002.lineart.crease_threshold = 0.0
_m = ob_sphere_002.modifiers.new('Auto Smooth', 'NODES')
_m.node_group = ng_auto_smooth
_gi = [s.identifier for s in ng_auto_smooth.interface.items_tree if s.item_type == 'SOCKET' and s.in_out == 'INPUT']
_m[_gi[1]] = 0.5236  # Angle
ob_camera_001.location = (3.514, -2.895, 2.201)
ob_camera_001.rotation_euler = (1.109, 0.01082, 0.8149)
ob_camera_001.lock_rotations_4d = False
ob_camera_001.empty_display_type = 'ARROWS'
ob_camera_001.color = (0.0, 0.0, 0.0, 0.0)
ob_camera_001.display_type = 'WIRE'
ob_camera_001.lineart.crease_threshold = 0.0
ob_lamp_001.location = (2.451, 2.084, 6.684)
ob_lamp_001.rotation_euler = (0.6503, 0.05522, 1.866)
ob_lamp_001.lock_rotations_4d = False
ob_lamp_001.empty_display_type = 'ARROWS'
ob_lamp_001.color = (0.0, 0.0, 0.0, 0.0)
ob_lamp_001.lineart.crease_threshold = 0.0
ob_sphere_001.location = (0.3906, 0.3196, -0.1121)
ob_sphere_001.rotation_euler = (4.193, -0.2845, -1.562)
ob_sphere_001.scale = (1.725, 1.725, 1.725)
ob_sphere_001.lock_rotations_4d = False
ob_sphere_001.empty_display_type = 'ARROWS'
ob_sphere_001.lineart.crease_threshold = 0.0
_m = ob_sphere_001.modifiers.new('Auto Smooth', 'NODES')
_m.node_group = ng_auto_smooth
_gi = [s.identifier for s in ng_auto_smooth.interface.items_tree if s.item_type == 'SOCKET' and s.in_out == 'INPUT']
_m[_gi[1]] = 0.5236  # Angle
ob_camera_003.location = (3.514, -2.895, 2.201)
ob_camera_003.rotation_euler = (1.109, 0.01082, 0.8149)
ob_camera_003.lock_rotations_4d = False
ob_camera_003.empty_display_type = 'ARROWS'
ob_camera_003.color = (0.0, 0.0, 0.0, 0.0)
ob_camera_003.display_type = 'WIRE'
ob_camera_003.lineart.crease_threshold = 0.0
ob_lamp_003.location = (3.915, -0.7947, 2.374)
ob_lamp_003.rotation_euler = (0.6503, 0.05522, 1.866)
ob_lamp_003.lock_rotations_4d = False
ob_lamp_003.empty_display_type = 'ARROWS'
ob_lamp_003.color = (0.0, 0.0, 0.0, 0.0)
ob_lamp_003.lineart.crease_threshold = 0.0
ob_sphere_003.location = (0.2199, 0.3011, 0.1134)
ob_sphere_003.rotation_euler = (4.464, -0.02796, -0.2268)
ob_sphere_003.scale = (1.685, 1.685, 1.685)
ob_sphere_003.lock_rotations_4d = False
ob_sphere_003.empty_display_type = 'ARROWS'
ob_sphere_003.lineart.crease_threshold = 0.0
_m = ob_sphere_003.modifiers.new('Auto Smooth', 'NODES')
_m.node_group = ng_auto_smooth
_gi = [s.identifier for s in ng_auto_smooth.interface.items_tree if s.item_type == 'SOCKET' and s.in_out == 'INPUT']
_m[_gi[1]] = 0.5236  # Angle
ob_sphere_004.location = (0.3235, 0.5207, 0.2622)
ob_sphere_004.rotation_euler = (5.693, -0.04591, 2.962)
ob_sphere_004.scale = (1.724, 1.724, 1.724)
ob_sphere_004.lock_rotations_4d = False
ob_sphere_004.empty_display_type = 'ARROWS'
ob_sphere_004.lineart.crease_threshold = 0.0
_m = ob_sphere_004.modifiers.new('Auto Smooth', 'NODES')
_m.node_group = ng_auto_smooth
_gi = [s.identifier for s in ng_auto_smooth.interface.items_tree if s.item_type == 'SOCKET' and s.in_out == 'INPUT']
_m[_gi[1]] = 0.5236  # Angle
ob_lamp_004.location = (3.814, -1.718, 3.149)
ob_lamp_004.rotation_euler = (0.6503, 0.05522, 1.866)
ob_lamp_004.lock_rotations_4d = False
ob_lamp_004.empty_display_type = 'ARROWS'
ob_lamp_004.color = (0.0, 0.0, 0.0, 0.0)
ob_lamp_004.lineart.crease_threshold = 0.0
ob_camera_004.location = (3.514, -2.895, 2.201)
ob_camera_004.rotation_euler = (1.109, 0.01082, 0.8149)
ob_camera_004.lock_rotations_4d = False
ob_camera_004.empty_display_type = 'ARROWS'
ob_camera_004.color = (0.0, 0.0, 0.0, 0.0)
ob_camera_004.display_type = 'WIRE'
ob_camera_004.lineart.crease_threshold = 0.0

# ---- collection membership
col_collection_1.objects.link(ob_sphere)
col_collection_1.objects.link(ob_lamp)
col_collection_1.objects.link(ob_camera)
col_collection_2.objects.link(ob_camera_002)
col_collection_2.objects.link(ob_lamp_002)
col_collection_2.objects.link(ob_sphere_002)
col_collection_3.objects.link(ob_camera_001)
col_collection_3.objects.link(ob_lamp_001)
col_collection_3.objects.link(ob_sphere_001)
col_collection_4.objects.link(ob_camera_003)
col_collection_4.objects.link(ob_lamp_003)
col_collection_4.objects.link(ob_sphere_003)
col_collection_5.objects.link(ob_sphere_004)
col_collection_5.objects.link(ob_lamp_004)
col_collection_5.objects.link(ob_camera_004)

# ---- scene / render settings (as saved in the file)
scene.camera = ob_camera_003
scene.frame_start = 1; scene.frame_end = 250; scene.frame_set(1)
scene.render.engine = 'BLENDER_EEVEE_NEXT'
scene.render.image_settings.compression = 90
scene.render.resolution_x = 192
scene.render.resolution_y = 192
scene.render.pixel_aspect_x = 100.0
scene.render.pixel_aspect_y = 100.0
scene.render.fps = 25
scene.render.dither_intensity = 0.0
scene.render.film_transparent = True
scene.render.use_compositing = False
scene.render.use_sequencer = False
scene.render.bake_margin = 2
scene.render.bake_bias = 0.0
scene.render.use_stamp_time = False
scene.render.use_stamp_date = False
scene.render.use_stamp_frame = False
scene.render.use_stamp_camera = False
scene.render.use_stamp_scene = False
scene.render.use_stamp_filename = False
scene.render.use_stamp_render_time = False
scene.render.stamp_font_size = 0
scene.cycles.use_denoising = False
scene.cycles.samples = 10
scene.cycles.sampling_pattern = 'TABULATED_SOBOL'
scene.cycles.light_sampling_threshold = 0.0
scene.cycles.use_adaptive_sampling = False
scene.cycles.use_light_tree = False
scene.cycles.blur_glossy = 0.0
scene.cycles.volume_bounces = 1
scene.cycles.pixel_filter_type = 'GAUSSIAN'
scene.cycles.sample_clamp_indirect = 0.0
scene.view_settings.view_transform = 'Raw'
bpy.context.view_layer.update()
